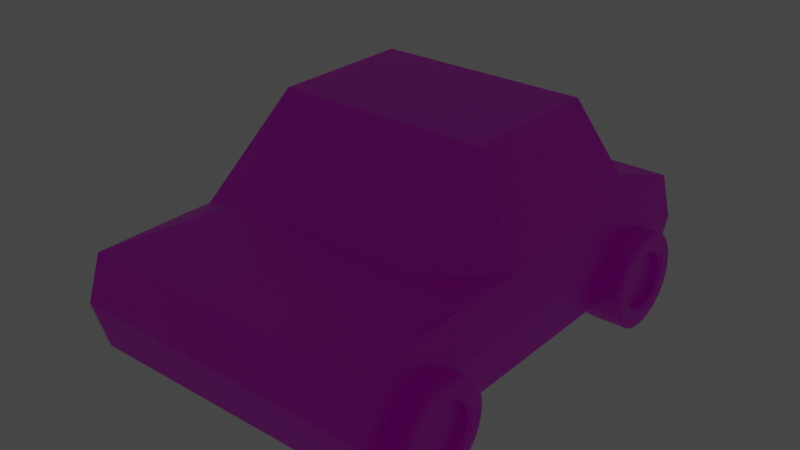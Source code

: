 # Source: car.blend  (saved by Blender 2.93.20; exported with 4.5.12 LTS)
import bpy
from mathutils import Matrix  # noqa: F401  (used for matrix-valued properties, if any)

bpy.ops.wm.read_factory_settings(use_empty=True)
scene = bpy.context.scene
scene.name = 'Scene'

# ---- collections
col_collection = bpy.data.collections.new('Collection'); scene.collection.children.link(col_collection)

# ---- images (referenced by path relative to the original .blend; pixels are not part of the script)
import os
ASSET_DIR = os.environ.get("B2B_ASSET_DIR", "")  # directory of the original .blend (textures are referenced by path, not embedded)
HERE = os.path.dirname(os.path.abspath(__file__))  # packed textures are extracted next to this script under _unpacked/

def load_image(name, relpath, width, height, colorspace="sRGB"):
    """Load a texture the original file referenced (path relative to the .blend, or extracted next to this script)."""
    p = next((c for c in (os.path.join(HERE, relpath), os.path.join(ASSET_DIR, relpath)) if relpath and os.path.exists(c)), "")
    if p:
        img = bpy.data.images.load(p, check_existing=True)
        img.name = name
    else:  # same state as the original file: an image datablock whose file is absent (Cycles renders it pink)
        img = bpy.data.images.new(name, width, height)
        img.source = "FILE"
        img.filepath = "//" + (relpath or name)
    img.colorspace_settings.name = colorspace
    return img
img_car_texture_png = load_image('car-texture.png', 'textures/car-texture.png', 1024, 1024, 'sRGB')

# ---- materials (node trees are filled in below, after node groups)
mat_car = bpy.data.materials.new('car')
mat_car.alpha_threshold = 0.0
mat_car.use_transparent_shadow = False
mat_car.line_color = (0.0, 0.0, 0.0, 1.0)

# ---- material node trees
mat_car.use_nodes = True; mat_car.node_tree.nodes.clear()
_N = mat_car.node_tree.nodes; _L = mat_car.node_tree.links
n0 = _N.new('ShaderNodeOutputMaterial'); n0.name = 'Material Output'; n0.location = (300, 300)
n1 = _N.new('ShaderNodeBsdfPrincipled'); n1.name = 'Principled BSDF'; n1.location = (10, 300)
n1.distribution = 'GGX'
n1.subsurface_method = 'BURLEY'
n1.inputs[2].default_value = 0.4
n1.inputs[3].default_value = 1.45
n1.inputs[27].default_value = (0.0, 0.0, 0.0, 1.0)
n1.inputs[28].default_value = 1.0
n2 = _N.new('ShaderNodeTexImage'); n2.name = 'Image Texture'; n2.location = (-280, 280)
n2.image = img_car_texture_png
_L.new(n1.outputs[0], n0.inputs[0])
_L.new(n2.outputs[0], n1.inputs[0])
n0.is_active_output = True

# ---- world
world_world = bpy.data.worlds.new('World'); scene.world = world_world
world_world.use_nodes = True; world_world.node_tree.nodes.clear()
_N = world_world.node_tree.nodes; _L = world_world.node_tree.links
n0 = _N.new('ShaderNodeOutputWorld'); n0.name = 'World Output'; n0.location = (300, 300)
n1 = _N.new('ShaderNodeBackground'); n1.name = 'Background'; n1.location = (10, 300)
n1.inputs[0].default_value = (0.05088, 0.05088, 0.05088, 1.0)
_L.new(n1.outputs[0], n0.inputs[0])
n0.is_active_output = True
world_world.color = (0.05088, 0.05088, 0.05088)
world_world.use_sun_shadow = False
world_world.sun_shadow_jitter_overblur = 0.0

# ---- lights
light_spot = bpy.data.lights.new('Spot', 'SPOT')
light_spot.transmission_factor = 0.0
light_spot.energy = 150.0
light_spot.shadow_soft_size = 0.25
light_spot.shadow_maximum_resolution = 0.006
light_spot.use_absolute_resolution = True
light_spot.spot_size = 0.7848
light_spot_001 = bpy.data.lights.new('Spot.001', 'SPOT')
light_spot_001.transmission_factor = 0.0
light_spot_001.energy = 150.0
light_spot_001.shadow_soft_size = 0.25
light_spot_001.shadow_maximum_resolution = 0.006
light_spot_001.use_absolute_resolution = True
light_spot_001.spot_size = 0.7848

# ---- meshes
me_cube = bpy.data.meshes.new('Cube')
me_cube.from_pydata([(1.0, 1.0, 1.0), (1.0, 1.0, -1.0), (1.0, -1.0, 1.0), (1.0, -1.0, -1.0), (-1.0, 1.0, 1.0), (-1.0, 1.0, -1.0), (-1.0, -1.0, 1.0), (-1.0, -1.0, -1.0), (-1.0, -0.1326, -1.0), (1.0, -0.1326, 1.0), (-1.0, -0.1326, 1.0), (1.0, -0.1326, -1.0), (-1.0, 0.7162, 1.0), (1.0, 0.7162, -1.0), (-1.0, 0.7162, -1.0), (1.0, 0.7162, 1.0), (-1.0, 0.5146, -1.0), (1.0, 0.5146, 1.0), (-1.0, 0.5146, 1.0), (1.0, 0.5146, -1.0), (-1.0, -0.4415, -1.0), (1.0, -0.4415, 1.0), (-1.0, -0.4415, 1.0), (1.0, -0.4415, -1.0), (0.7337, 1.0, -1.0), (-0.7337, 1.0, -1.0), (0.7337, -1.0, 1.0), (-0.7337, -1.0, 1.0), (-0.7337, -1.0, -1.0), (0.7337, -1.0, -1.0), (-0.7337, 1.0, 1.0), (0.7337, 1.0, 1.0), (0.7337, -0.1326, -1.0), (-0.7337, -0.1326, -1.0), (-0.7337, -0.1326, 3.17), (0.7337, -0.1326, 3.17), (-0.7337, 0.7162, 1.253), (0.7337, 0.7162, 1.253), (0.7337, 0.7162, -1.0), (-0.7337, 0.7162, -1.0), (-0.7337, 0.5146, 3.17), (0.7337, 0.5146, 3.17), (0.7337, 0.5146, -1.0), (-0.7337, 0.5146, -1.0), (0.7337, -0.4415, -1.0), (-0.7337, -0.4415, -1.0), (-0.7337, -0.4415, 1.253), (0.7337, -0.4415, 1.253), (1.035, 1.044, 0.0), (-1.035, -1.052, 0.0), (1.035, -1.052, 0.0), (-1.035, 1.044, 0.0), (1.035, -0.1429, 0.0), (-1.035, -0.1429, 0.0), (1.035, 0.7467, 0.0), (-1.035, 0.7467, 0.0), (-1.035, 0.5355, 0.0), (1.035, 0.5355, 0.0), (-1.035, -0.4668, 0.0), (1.035, -0.4668, 0.0), (-0.7595, 1.044, 0.0), (0.7595, 1.044, 0.0), (0.7595, -1.052, 0.0), (-0.7595, -1.052, 0.0), (1.165, 0.8596, -0.731), (1.165, 0.8567, -0.8707), (1.165, 0.8482, -1.005), (1.165, 0.8343, -1.129), (1.165, 0.8157, -1.237), (1.165, 0.7929, -1.327), (1.165, 0.767, -1.393), (1.165, 0.7389, -1.433), (1.165, 0.7096, -1.447), (1.165, 0.6803, -1.433), (1.165, 0.6522, -1.393), (1.165, 0.6263, -1.327), (1.165, 0.6035, -1.237), (1.165, 0.5849, -1.129), (1.165, 0.571, -1.005), (1.165, 0.5625, -0.8707), (1.165, 0.5596, -0.731), (1.165, 0.5625, -0.5912), (1.165, 0.571, -0.4569), (1.165, 0.5849, -0.333), (1.165, 0.6035, -0.2245), (1.165, 0.6263, -0.1354), (1.165, 0.6522, -0.06921), (1.165, 0.6803, -0.02845), (1.165, 0.7096, -0.01469), (1.165, 0.7389, -0.02845), (1.165, 0.767, -0.06921), (1.165, 0.7929, -0.1354), (1.165, 0.8157, -0.2245), (1.165, 0.8343, -0.333), (1.165, 0.8482, -0.4569), (1.165, 0.8567, -0.5912), (1.165, 0.9034, -0.915), (1.165, 0.9072, -0.731), (1.165, 0.8921, -1.092), (1.165, 0.8739, -1.255), (1.165, 0.8493, -1.398), (1.165, 0.8194, -1.515), (1.165, 0.7852, -1.602), (1.165, 0.7481, -1.656), (1.165, 0.7096, -1.674), (1.165, 0.6711, -1.656), (1.165, 0.634, -1.602), (1.165, 0.5999, -1.515), (1.165, 0.5699, -1.398), (1.165, 0.5454, -1.255), (1.165, 0.5271, -1.092), (1.165, 0.5159, -0.915), (1.165, 0.5121, -0.731), (1.165, 0.5159, -0.5469), (1.165, 0.5271, -0.37), (1.165, 0.5454, -0.2069), (1.165, 0.5699, -0.06392), (1.165, 0.5999, 0.0534), (1.165, 0.634, 0.1406), (1.165, 0.6711, 0.1943), (1.165, 0.7096, 0.2124), (1.165, 0.7481, 0.1943), (1.165, 0.7852, 0.1406), (1.165, 0.8194, 0.0534), (1.165, 0.8493, -0.06392), (1.165, 0.8739, -0.2069), (1.165, 0.8921, -0.37), (1.165, 0.9034, -0.5469), (1.109, 0.8376, -0.8525), (1.109, 0.8401, -0.731), (1.109, 0.8302, -0.9694), (1.109, 0.8181, -1.077), (1.109, 0.8019, -1.172), (1.109, 0.7821, -1.249), (1.109, 0.7595, -1.307), (1.109, 0.7351, -1.342), (1.109, 0.7096, -1.354), (1.109, 0.6841, -1.342), (1.109, 0.6597, -1.307), (1.109, 0.6371, -1.249), (1.109, 0.6173, -1.172), (1.109, 0.6011, -1.077), (1.109, 0.589, -0.9694), (1.109, 0.5816, -0.8525), (1.109, 0.5791, -0.731), (1.109, 0.5816, -0.6094), (1.109, 0.589, -0.4925), (1.109, 0.6011, -0.3847), (1.109, 0.6173, -0.2903), (1.109, 0.6371, -0.2128), (1.109, 0.6597, -0.1552), (1.109, 0.6841, -0.1198), (1.109, 0.7096, -0.1078), (1.109, 0.7351, -0.1198), (1.109, 0.7595, -0.1552), (1.109, 0.7821, -0.2128), (1.109, 0.8019, -0.2903), (1.109, 0.8181, -0.3847), (1.109, 0.8302, -0.4925), (1.109, 0.8376, -0.6094), (1.152, 0.9225, -0.9332), (1.152, 0.9266, -0.731), (1.152, 0.9101, -1.128), (1.152, 0.8901, -1.307), (1.152, 0.8631, -1.464), (1.152, 0.8302, -1.593), (1.152, 0.7927, -1.688), (1.152, 0.7519, -1.747), (1.152, 0.7096, -1.767), (1.152, 0.6673, -1.747), (1.152, 0.6265, -1.688), (1.152, 0.589, -1.593), (1.152, 0.5561, -1.464), (1.152, 0.5291, -1.307), (1.152, 0.5091, -1.128), (1.152, 0.4967, -0.9332), (1.152, 0.4926, -0.731), (1.152, 0.4967, -0.5288), (1.152, 0.5091, -0.3343), (1.152, 0.5291, -0.1551), (1.152, 0.5561, 0.001917), (1.152, 0.589, 0.1308), (1.152, 0.6265, 0.2266), (1.152, 0.6673, 0.2856), (1.152, 0.7096, 0.3055), (1.152, 0.7519, 0.2856), (1.152, 0.7927, 0.2266), (1.152, 0.8302, 0.1308), (1.152, 0.8631, 0.001918), (1.152, 0.8901, -0.1551), (1.152, 0.9101, -0.3343), (1.152, 0.9225, -0.5288), (1.152, 0.8376, -0.8525), (1.152, 0.8401, -0.731), (1.152, 0.8302, -0.9694), (1.152, 0.8181, -1.077), (1.152, 0.8019, -1.172), (1.152, 0.7821, -1.249), (1.152, 0.7595, -1.307), (1.152, 0.7351, -1.342), (1.152, 0.7096, -1.354), (1.152, 0.6841, -1.342), (1.152, 0.6597, -1.307), (1.152, 0.6371, -1.249), (1.152, 0.6173, -1.172), (1.152, 0.6011, -1.077), (1.152, 0.589, -0.9694), (1.152, 0.5816, -0.8525), (1.152, 0.5791, -0.731), (1.152, 0.5816, -0.6094), (1.152, 0.589, -0.4925), (1.152, 0.6011, -0.3847), (1.152, 0.6173, -0.2903), (1.152, 0.6371, -0.2128), (1.152, 0.6597, -0.1552), (1.152, 0.6841, -0.1198), (1.152, 0.7096, -0.1078), (1.152, 0.7351, -0.1198), (1.152, 0.7595, -0.1552), (1.152, 0.7821, -0.2128), (1.152, 0.8019, -0.2903), (1.152, 0.8181, -0.3847), (1.152, 0.8302, -0.4925), (1.152, 0.8376, -0.6094), (0.8956, 0.9266, -0.731), (0.8956, 0.9225, -0.9332), (0.8956, 0.9101, -1.128), (0.8956, 0.8901, -1.307), (0.8956, 0.8631, -1.464), (0.8956, 0.8302, -1.593), (0.8956, 0.7927, -1.688), (0.8956, 0.7519, -1.747), (0.8956, 0.7096, -1.767), (0.8956, 0.6673, -1.747), (0.8956, 0.6265, -1.688), (0.8956, 0.589, -1.593), (0.8956, 0.5561, -1.464), (0.8956, 0.5291, -1.307), (0.8956, 0.5091, -1.128), (0.8956, 0.4967, -0.9332), (0.8956, 0.4926, -0.731), (0.8956, 0.4967, -0.5288), (0.8956, 0.5091, -0.3343), (0.8956, 0.5291, -0.1551), (0.8956, 0.5561, 0.001917), (0.8956, 0.589, 0.1308), (0.8956, 0.6265, 0.2266), (0.8956, 0.6673, 0.2856), (0.8956, 0.7096, 0.3055), (0.8956, 0.7519, 0.2856), (0.8956, 0.7927, 0.2266), (0.8956, 0.8302, 0.1308), (0.8956, 0.8631, 0.001918), (0.8956, 0.8901, -0.1551), (0.8956, 0.9101, -0.3343), (0.8956, 0.9225, -0.5288), (1.162, -0.5173, -0.731), (1.162, -0.5202, -0.8707), (1.162, -0.5288, -1.005), (1.162, -0.5426, -1.129), (1.162, -0.5613, -1.237), (1.162, -0.584, -1.327), (1.162, -0.6099, -1.393), (1.162, -0.6381, -1.433), (1.162, -0.6673, -1.447), (1.162, -0.6966, -1.433), (1.162, -0.7247, -1.393), (1.162, -0.7507, -1.327), (1.162, -0.7734, -1.237), (1.162, -0.7921, -1.129), (1.162, -0.8059, -1.005), (1.162, -0.8144, -0.8707), (1.162, -0.8173, -0.731), (1.162, -0.8144, -0.5912), (1.162, -0.8059, -0.4569), (1.162, -0.7921, -0.333), (1.162, -0.7734, -0.2245), (1.162, -0.7507, -0.1354), (1.162, -0.7247, -0.06921), (1.162, -0.6966, -0.02845), (1.162, -0.6673, -0.01469), (1.162, -0.6381, -0.02845), (1.162, -0.6099, -0.06921), (1.162, -0.584, -0.1354), (1.162, -0.5613, -0.2245), (1.162, -0.5426, -0.333), (1.162, -0.5288, -0.4569), (1.162, -0.5202, -0.5912), (1.162, -0.4736, -0.915), (1.162, -0.4698, -0.731), (1.162, -0.4848, -1.092), (1.162, -0.5031, -1.255), (1.162, -0.5276, -1.398), (1.162, -0.5576, -1.515), (1.162, -0.5917, -1.602), (1.162, -0.6288, -1.656), (1.162, -0.6673, -1.674), (1.162, -0.7059, -1.656), (1.162, -0.7429, -1.602), (1.162, -0.7771, -1.515), (1.162, -0.807, -1.398), (1.162, -0.8316, -1.255), (1.162, -0.8498, -1.092), (1.162, -0.8611, -0.915), (1.162, -0.8649, -0.731), (1.162, -0.8611, -0.5469), (1.162, -0.8498, -0.37), (1.162, -0.8316, -0.2069), (1.162, -0.807, -0.06392), (1.162, -0.7771, 0.0534), (1.162, -0.7429, 0.1406), (1.162, -0.7059, 0.1943), (1.162, -0.6673, 0.2124), (1.162, -0.6288, 0.1943), (1.162, -0.5917, 0.1406), (1.162, -0.5576, 0.0534), (1.162, -0.5276, -0.06392), (1.162, -0.5031, -0.2069), (1.162, -0.4848, -0.37), (1.162, -0.4736, -0.5469), (1.106, -0.5393, -0.8525), (1.106, -0.5368, -0.731), (1.106, -0.5468, -0.9694), (1.106, -0.5588, -1.077), (1.106, -0.5751, -1.172), (1.106, -0.5948, -1.249), (1.106, -0.6174, -1.307), (1.106, -0.6419, -1.342), (1.106, -0.6673, -1.354), (1.106, -0.6928, -1.342), (1.106, -0.7173, -1.307), (1.106, -0.7398, -1.249), (1.106, -0.7596, -1.172), (1.106, -0.7758, -1.077), (1.106, -0.7879, -0.9694), (1.106, -0.7953, -0.8525), (1.106, -0.7978, -0.731), (1.106, -0.7953, -0.6094), (1.106, -0.7879, -0.4925), (1.106, -0.7758, -0.3847), (1.106, -0.7596, -0.2903), (1.106, -0.7398, -0.2128), (1.106, -0.7173, -0.1552), (1.106, -0.6928, -0.1198), (1.106, -0.6673, -0.1078), (1.106, -0.6419, -0.1198), (1.106, -0.6174, -0.1552), (1.106, -0.5948, -0.2128), (1.106, -0.5751, -0.2903), (1.106, -0.5588, -0.3847), (1.106, -0.5468, -0.4925), (1.106, -0.5393, -0.6094), (1.149, -0.4545, -0.9332), (1.149, -0.4503, -0.731), (1.149, -0.4668, -1.128), (1.149, -0.4869, -1.307), (1.149, -0.5139, -1.464), (1.149, -0.5468, -1.593), (1.149, -0.5843, -1.688), (1.149, -0.625, -1.747), (1.149, -0.6673, -1.767), (1.149, -0.7097, -1.747), (1.149, -0.7504, -1.688), (1.149, -0.7879, -1.593), (1.149, -0.8208, -1.464), (1.149, -0.8478, -1.307), (1.149, -0.8679, -1.128), (1.149, -0.8802, -0.9332), (1.149, -0.8844, -0.731), (1.149, -0.8802, -0.5288), (1.149, -0.8679, -0.3343), (1.149, -0.8478, -0.1551), (1.149, -0.8208, 0.001917), (1.149, -0.7879, 0.1308), (1.149, -0.7504, 0.2266), (1.149, -0.7097, 0.2856), (1.149, -0.6673, 0.3055), (1.149, -0.625, 0.2856), (1.149, -0.5843, 0.2266), (1.149, -0.5468, 0.1308), (1.149, -0.5139, 0.001918), (1.149, -0.4869, -0.1551), (1.149, -0.4668, -0.3343), (1.149, -0.4545, -0.5288), (1.149, -0.5393, -0.8525), (1.149, -0.5368, -0.731), (1.149, -0.5468, -0.9694), (1.149, -0.5588, -1.077), (1.149, -0.5751, -1.172), (1.149, -0.5948, -1.249), (1.149, -0.6174, -1.307), (1.149, -0.6419, -1.342), (1.149, -0.6673, -1.354), (1.149, -0.6928, -1.342), (1.149, -0.7173, -1.307), (1.149, -0.7398, -1.249), (1.149, -0.7596, -1.172), (1.149, -0.7758, -1.077), (1.149, -0.7879, -0.9694), (1.149, -0.7953, -0.8525), (1.149, -0.7978, -0.731), (1.149, -0.7953, -0.6094), (1.149, -0.7879, -0.4925), (1.149, -0.7758, -0.3847), (1.149, -0.7596, -0.2903), (1.149, -0.7398, -0.2128), (1.149, -0.7173, -0.1552), (1.149, -0.6928, -0.1198), (1.149, -0.6673, -0.1078), (1.149, -0.6419, -0.1198), (1.149, -0.6174, -0.1552), (1.149, -0.5948, -0.2128), (1.149, -0.5751, -0.2903), (1.149, -0.5588, -0.3847), (1.149, -0.5468, -0.4925), (1.149, -0.5393, -0.6094), (0.8925, -0.4503, -0.731), (0.8925, -0.4545, -0.9332), (0.8925, -0.4668, -1.128), (0.8925, -0.4869, -1.307), (0.8925, -0.5139, -1.464), (0.8925, -0.5468, -1.593), (0.8925, -0.5843, -1.688), (0.8925, -0.625, -1.747), (0.8925, -0.6673, -1.767), (0.8925, -0.7097, -1.747), (0.8925, -0.7504, -1.688), (0.8925, -0.7879, -1.593), (0.8925, -0.8208, -1.464), (0.8925, -0.8478, -1.307), (0.8925, -0.8679, -1.128), (0.8925, -0.8802, -0.9332), (0.8925, -0.8844, -0.731), (0.8925, -0.8802, -0.5288), (0.8925, -0.8679, -0.3343), (0.8925, -0.8478, -0.1551), (0.8925, -0.8208, 0.001917), (0.8925, -0.7879, 0.1308), (0.8925, -0.7504, 0.2266), (0.8925, -0.7097, 0.2856), (0.8925, -0.6673, 0.3055), (0.8925, -0.625, 0.2856), (0.8925, -0.5843, 0.2266), (0.8925, -0.5468, 0.1308), (0.8925, -0.5139, 0.001918), (0.8925, -0.4869, -0.1551), (0.8925, -0.4668, -0.3343), (0.8925, -0.4545, -0.5288), (-1.165, 0.8596, -0.731), (-1.165, 0.8567, -0.8707), (-1.165, 0.8482, -1.005), (-1.165, 0.8343, -1.129), (-1.165, 0.8157, -1.237), (-1.165, 0.7929, -1.327), (-1.165, 0.767, -1.393), (-1.165, 0.7389, -1.433), (-1.165, 0.7096, -1.447), (-1.165, 0.6803, -1.433), (-1.165, 0.6522, -1.393), (-1.165, 0.6263, -1.327), (-1.165, 0.6035, -1.237), (-1.165, 0.5849, -1.129), (-1.165, 0.571, -1.005), (-1.165, 0.5625, -0.8707), (-1.165, 0.5596, -0.731), (-1.165, 0.5625, -0.5912), (-1.165, 0.571, -0.4569), (-1.165, 0.5849, -0.333), (-1.165, 0.6035, -0.2245), (-1.165, 0.6263, -0.1354), (-1.165, 0.6522, -0.06921), (-1.165, 0.6803, -0.02845), (-1.165, 0.7096, -0.01469), (-1.165, 0.7389, -0.02845), (-1.165, 0.767, -0.06921), (-1.165, 0.7929, -0.1354), (-1.165, 0.8157, -0.2245), (-1.165, 0.8343, -0.333), (-1.165, 0.8482, -0.4569), (-1.165, 0.8567, -0.5912), (-1.165, 0.9034, -0.915), (-1.165, 0.9072, -0.731), (-1.165, 0.8921, -1.092), (-1.165, 0.8739, -1.255), (-1.165, 0.8493, -1.398), (-1.165, 0.8194, -1.515), (-1.165, 0.7852, -1.602), (-1.165, 0.7481, -1.656), (-1.165, 0.7096, -1.674), (-1.165, 0.6711, -1.656), (-1.165, 0.634, -1.602), (-1.165, 0.5999, -1.515), (-1.165, 0.5699, -1.398), (-1.165, 0.5454, -1.255), (-1.165, 0.5271, -1.092), (-1.165, 0.5159, -0.915), (-1.165, 0.5121, -0.731), (-1.165, 0.5159, -0.5469), (-1.165, 0.5271, -0.37), (-1.165, 0.5454, -0.2069), (-1.165, 0.5699, -0.06392), (-1.165, 0.5999, 0.0534), (-1.165, 0.634, 0.1406), (-1.165, 0.6711, 0.1943), (-1.165, 0.7096, 0.2124), (-1.165, 0.7481, 0.1943), (-1.165, 0.7852, 0.1406), (-1.165, 0.8194, 0.0534), (-1.165, 0.8493, -0.06392), (-1.165, 0.8739, -0.2069), (-1.165, 0.8921, -0.37), (-1.165, 0.9034, -0.5469), (-1.109, 0.8376, -0.8525), (-1.109, 0.8401, -0.731), (-1.109, 0.8302, -0.9694), (-1.109, 0.8181, -1.077), (-1.109, 0.8019, -1.172), (-1.109, 0.7821, -1.249), (-1.109, 0.7595, -1.307), (-1.109, 0.7351, -1.342), (-1.109, 0.7096, -1.354), (-1.109, 0.6841, -1.342), (-1.109, 0.6597, -1.307), (-1.109, 0.6371, -1.249), (-1.109, 0.6173, -1.172), (-1.109, 0.6011, -1.077), (-1.109, 0.589, -0.9694), (-1.109, 0.5816, -0.8525), (-1.109, 0.5791, -0.731), (-1.109, 0.5816, -0.6094), (-1.109, 0.589, -0.4925), (-1.109, 0.6011, -0.3847), (-1.109, 0.6173, -0.2903), (-1.109, 0.6371, -0.2128), (-1.109, 0.6597, -0.1552), (-1.109, 0.6841, -0.1198), (-1.109, 0.7096, -0.1078), (-1.109, 0.7351, -0.1198), (-1.109, 0.7595, -0.1552), (-1.109, 0.7821, -0.2128), (-1.109, 0.8019, -0.2903), (-1.109, 0.8181, -0.3847), (-1.109, 0.8302, -0.4925), (-1.109, 0.8376, -0.6094), (-1.152, 0.9225, -0.9332), (-1.152, 0.9266, -0.731), (-1.152, 0.9101, -1.128), (-1.152, 0.8901, -1.307), (-1.152, 0.8631, -1.464), (-1.152, 0.8302, -1.593), (-1.152, 0.7927, -1.689), (-1.152, 0.7519, -1.747), (-1.152, 0.7096, -1.767), (-1.152, 0.6673, -1.747), (-1.152, 0.6265, -1.689), (-1.152, 0.589, -1.593), (-1.152, 0.5561, -1.464), (-1.152, 0.5291, -1.307), (-1.152, 0.5091, -1.128), (-1.152, 0.4967, -0.9332), (-1.152, 0.4926, -0.731), (-1.152, 0.4967, -0.5288), (-1.152, 0.5091, -0.3343), (-1.152, 0.5291, -0.1551), (-1.152, 0.5561, 0.001917), (-1.152, 0.589, 0.1308), (-1.152, 0.6265, 0.2266), (-1.152, 0.6673, 0.2856), (-1.152, 0.7096, 0.3055), (-1.152, 0.7519, 0.2856), (-1.152, 0.7927, 0.2266), (-1.152, 0.8302, 0.1308), (-1.152, 0.8631, 0.001917), (-1.152, 0.8901, -0.1551), (-1.152, 0.9101, -0.3343), (-1.152, 0.9225, -0.5288), (-1.152, 0.8376, -0.8525), (-1.152, 0.8401, -0.731), (-1.152, 0.8302, -0.9694), (-1.152, 0.8181, -1.077), (-1.152, 0.8019, -1.172), (-1.152, 0.7821, -1.249), (-1.152, 0.7595, -1.307), (-1.152, 0.7351, -1.342), (-1.152, 0.7096, -1.354), (-1.152, 0.6841, -1.342), (-1.152, 0.6597, -1.307), (-1.152, 0.6371, -1.249), (-1.152, 0.6173, -1.172), (-1.152, 0.6011, -1.077), (-1.152, 0.589, -0.9694), (-1.152, 0.5816, -0.8525), (-1.152, 0.5791, -0.731), (-1.152, 0.5816, -0.6094), (-1.152, 0.589, -0.4925), (-1.152, 0.6011, -0.3847), (-1.152, 0.6173, -0.2903), (-1.152, 0.6371, -0.2128), (-1.152, 0.6597, -0.1552), (-1.152, 0.6841, -0.1198), (-1.152, 0.7096, -0.1078), (-1.152, 0.7351, -0.1198), (-1.152, 0.7595, -0.1552), (-1.152, 0.7821, -0.2128), (-1.152, 0.8019, -0.2903), (-1.152, 0.8181, -0.3847), (-1.152, 0.8302, -0.4925), (-1.152, 0.8376, -0.6094), (-0.8956, 0.9266, -0.731), (-0.8956, 0.9225, -0.9332), (-0.8956, 0.9101, -1.128), (-0.8956, 0.8901, -1.307), (-0.8956, 0.8631, -1.464), (-0.8956, 0.8302, -1.593), (-0.8956, 0.7927, -1.689), (-0.8956, 0.7519, -1.747), (-0.8956, 0.7096, -1.767), (-0.8956, 0.6673, -1.747), (-0.8956, 0.6265, -1.689), (-0.8956, 0.589, -1.593), (-0.8956, 0.5561, -1.464), (-0.8956, 0.5291, -1.307), (-0.8956, 0.5091, -1.128), (-0.8956, 0.4967, -0.9332), (-0.8956, 0.4926, -0.731), (-0.8956, 0.4967, -0.5288), (-0.8956, 0.5091, -0.3343), (-0.8956, 0.5291, -0.1551), (-0.8956, 0.5561, 0.001917), (-0.8956, 0.589, 0.1308), (-0.8956, 0.6265, 0.2266), (-0.8956, 0.6673, 0.2856), (-0.8956, 0.7096, 0.3055), (-0.8956, 0.7519, 0.2856), (-0.8956, 0.7927, 0.2266), (-0.8956, 0.8302, 0.1308), (-0.8956, 0.8631, 0.001917), (-0.8956, 0.8901, -0.1551), (-0.8956, 0.9101, -0.3343), (-0.8956, 0.9225, -0.5288), (-1.162, -0.5173, -0.731), (-1.162, -0.5202, -0.8707), (-1.162, -0.5288, -1.005), (-1.162, -0.5426, -1.129), (-1.162, -0.5613, -1.237), (-1.162, -0.584, -1.327), (-1.162, -0.6099, -1.393), (-1.162, -0.6381, -1.433), (-1.162, -0.6673, -1.447), (-1.162, -0.6966, -1.433), (-1.162, -0.7247, -1.393), (-1.162, -0.7507, -1.327), (-1.162, -0.7734, -1.237), (-1.162, -0.7921, -1.129), (-1.162, -0.8059, -1.005), (-1.162, -0.8144, -0.8707), (-1.162, -0.8173, -0.731), (-1.162, -0.8144, -0.5912), (-1.162, -0.8059, -0.4569), (-1.162, -0.7921, -0.333), (-1.162, -0.7734, -0.2245), (-1.162, -0.7507, -0.1354), (-1.162, -0.7247, -0.06921), (-1.162, -0.6966, -0.02845), (-1.162, -0.6673, -0.01469), (-1.162, -0.6381, -0.02845), (-1.162, -0.6099, -0.06921), (-1.162, -0.584, -0.1354), (-1.162, -0.5613, -0.2245), (-1.162, -0.5426, -0.333), (-1.162, -0.5288, -0.4569), (-1.162, -0.5202, -0.5912), (-1.162, -0.4736, -0.915), (-1.162, -0.4698, -0.731), (-1.162, -0.4848, -1.092), (-1.162, -0.5031, -1.255), (-1.162, -0.5276, -1.398), (-1.162, -0.5576, -1.515), (-1.162, -0.5917, -1.602), (-1.162, -0.6288, -1.656), (-1.162, -0.6673, -1.674), (-1.162, -0.7059, -1.656), (-1.162, -0.7429, -1.602), (-1.162, -0.7771, -1.515), (-1.162, -0.807, -1.398), (-1.162, -0.8316, -1.255), (-1.162, -0.8498, -1.092), (-1.162, -0.8611, -0.915), (-1.162, -0.8649, -0.731), (-1.162, -0.8611, -0.5469), (-1.162, -0.8498, -0.37), (-1.162, -0.8316, -0.2069), (-1.162, -0.807, -0.06392), (-1.162, -0.7771, 0.0534), (-1.162, -0.7429, 0.1406), (-1.162, -0.7059, 0.1943), (-1.162, -0.6673, 0.2124), (-1.162, -0.6288, 0.1943), (-1.162, -0.5917, 0.1406), (-1.162, -0.5576, 0.0534), (-1.162, -0.5276, -0.06392), (-1.162, -0.5031, -0.2069), (-1.162, -0.4848, -0.37), (-1.162, -0.4736, -0.5469), (-1.106, -0.5393, -0.8525), (-1.106, -0.5368, -0.731), (-1.106, -0.5468, -0.9694), (-1.106, -0.5588, -1.077), (-1.106, -0.5751, -1.172), (-1.106, -0.5948, -1.249), (-1.106, -0.6174, -1.307), (-1.106, -0.6419, -1.342), (-1.106, -0.6673, -1.354), (-1.106, -0.6928, -1.342), (-1.106, -0.7173, -1.307), (-1.106, -0.7398, -1.249), (-1.106, -0.7596, -1.172), (-1.106, -0.7758, -1.077), (-1.106, -0.7879, -0.9694), (-1.106, -0.7953, -0.8525), (-1.106, -0.7978, -0.731), (-1.106, -0.7953, -0.6094), (-1.106, -0.7879, -0.4925), (-1.106, -0.7758, -0.3847), (-1.106, -0.7596, -0.2903), (-1.106, -0.7398, -0.2128), (-1.106, -0.7173, -0.1552), (-1.106, -0.6928, -0.1198), (-1.106, -0.6673, -0.1078), (-1.106, -0.6419, -0.1198), (-1.106, -0.6174, -0.1552), (-1.106, -0.5948, -0.2128), (-1.106, -0.5751, -0.2903), (-1.106, -0.5588, -0.3847), (-1.106, -0.5468, -0.4925), (-1.106, -0.5393, -0.6094), (-1.149, -0.4545, -0.9332), (-1.149, -0.4503, -0.731), (-1.149, -0.4668, -1.128), (-1.149, -0.4869, -1.307), (-1.149, -0.5139, -1.464), (-1.149, -0.5468, -1.593), (-1.149, -0.5843, -1.689), (-1.149, -0.625, -1.747), (-1.149, -0.6673, -1.767), (-1.149, -0.7097, -1.747), (-1.149, -0.7504, -1.689), (-1.149, -0.7879, -1.593), (-1.149, -0.8208, -1.464), (-1.149, -0.8478, -1.307), (-1.149, -0.8679, -1.128), (-1.149, -0.8802, -0.9332), (-1.149, -0.8844, -0.731), (-1.149, -0.8802, -0.5288), (-1.149, -0.8679, -0.3343), (-1.149, -0.8478, -0.1551), (-1.149, -0.8208, 0.001917), (-1.149, -0.7879, 0.1308), (-1.149, -0.7504, 0.2266), (-1.149, -0.7097, 0.2856), (-1.149, -0.6673, 0.3055), (-1.149, -0.625, 0.2856), (-1.149, -0.5843, 0.2266), (-1.149, -0.5468, 0.1308), (-1.149, -0.5139, 0.001917), (-1.149, -0.4869, -0.1551), (-1.149, -0.4668, -0.3343), (-1.149, -0.4545, -0.5288), (-1.149, -0.5393, -0.8525), (-1.149, -0.5368, -0.731), (-1.149, -0.5468, -0.9694), (-1.149, -0.5588, -1.077), (-1.149, -0.5751, -1.172), (-1.149, -0.5948, -1.249), (-1.149, -0.6174, -1.307), (-1.149, -0.6419, -1.342), (-1.149, -0.6673, -1.354), (-1.149, -0.6928, -1.342), (-1.149, -0.7173, -1.307), (-1.149, -0.7398, -1.249), (-1.149, -0.7596, -1.172), (-1.149, -0.7758, -1.077), (-1.149, -0.7879, -0.9694), (-1.149, -0.7953, -0.8525), (-1.149, -0.7978, -0.731), (-1.149, -0.7953, -0.6094), (-1.149, -0.7879, -0.4925), (-1.149, -0.7758, -0.3847), (-1.149, -0.7596, -0.2903), (-1.149, -0.7398, -0.2128), (-1.149, -0.7173, -0.1552), (-1.149, -0.6928, -0.1198), (-1.149, -0.6673, -0.1078), (-1.149, -0.6419, -0.1198), (-1.149, -0.6174, -0.1552), (-1.149, -0.5948, -0.2128), (-1.149, -0.5751, -0.2903), (-1.149, -0.5588, -0.3847), (-1.149, -0.5468, -0.4925), (-1.149, -0.5393, -0.6094), (-0.8925, -0.4503, -0.731), (-0.8925, -0.4545, -0.9332), (-0.8925, -0.4668, -1.128), (-0.8925, -0.4869, -1.307), (-0.8925, -0.5139, -1.464), (-0.8925, -0.5468, -1.593), (-0.8925, -0.5843, -1.689), (-0.8925, -0.625, -1.747), (-0.8925, -0.6673, -1.767), (-0.8925, -0.7097, -1.747), (-0.8925, -0.7504, -1.689), (-0.8925, -0.7879, -1.593), (-0.8925, -0.8208, -1.464), (-0.8925, -0.8478, -1.307), (-0.8925, -0.8679, -1.128), (-0.8925, -0.8802, -0.9332), (-0.8925, -0.8844, -0.731), (-0.8925, -0.8802, -0.5288), (-0.8925, -0.8679, -0.3343), (-0.8925, -0.8478, -0.1551), (-0.8925, -0.8208, 0.001917), (-0.8925, -0.7879, 0.1308), (-0.8925, -0.7504, 0.2266), (-0.8925, -0.7097, 0.2856), (-0.8925, -0.6673, 0.3055), (-0.8925, -0.625, 0.2856), (-0.8925, -0.5843, 0.2266), (-0.8925, -0.5468, 0.1308), (-0.8925, -0.5139, 0.001917), (-0.8925, -0.4869, -0.1551), (-0.8925, -0.4668, -0.3343), (-0.8925, -0.4545, -0.5288)], [], [(46, 22, 6, 27), (63, 27, 6, 49), (55, 12, 4, 51), (44, 23, 3, 29), (59, 21, 2, 50), (61, 31, 0, 48), (57, 17, 9, 52), (42, 19, 11, 32), (58, 22, 10, 53), (40, 18, 10, 34), (30, 4, 12, 36), (24, 1, 13, 38), (48, 0, 15, 54), (56, 18, 12, 55), (53, 10, 18, 56), (36, 12, 18, 40), (38, 13, 19, 42), (54, 15, 17, 57), (49, 6, 22, 58), (52, 9, 21, 59), (32, 11, 23, 44), (34, 10, 22, 46), (9, 35, 47, 21), (35, 34, 46, 47), (8, 33, 45, 20), (33, 32, 44, 45), (14, 39, 43, 16), (39, 38, 42, 43), (15, 37, 41, 17), (37, 36, 40, 41), (5, 25, 39, 14), (25, 24, 38, 39), (0, 31, 37, 15), (31, 30, 36, 37), (17, 41, 35, 9), (41, 40, 34, 35), (16, 43, 33, 8), (43, 42, 32, 33), (51, 4, 30, 60), (60, 30, 31, 61), (20, 45, 28, 7), (45, 44, 29, 28), (50, 2, 26, 62), (62, 26, 27, 63), (21, 47, 26, 2), (47, 46, 27, 26), (29, 62, 63, 28), (3, 50, 62, 29), (25, 60, 61, 24), (5, 51, 60, 25), (11, 52, 59, 23), (7, 49, 58, 20), (13, 54, 57, 19), (8, 53, 56, 16), (16, 56, 55, 14), (1, 48, 54, 13), (20, 58, 53, 8), (19, 57, 52, 11), (24, 61, 48, 1), (23, 59, 50, 3), (14, 55, 51, 5), (28, 63, 49, 7), (224, 161, 160, 225), (225, 160, 162, 226), (226, 162, 163, 227), (227, 163, 164, 228), (228, 164, 165, 229), (229, 165, 166, 230), (230, 166, 167, 231), (231, 167, 168, 232), (232, 168, 169, 233), (233, 169, 170, 234), (234, 170, 171, 235), (235, 171, 172, 236), (236, 172, 173, 237), (237, 173, 174, 238), (238, 174, 175, 239), (239, 175, 176, 240), (240, 176, 177, 241), (241, 177, 178, 242), (242, 178, 179, 243), (243, 179, 180, 244), (244, 180, 181, 245), (245, 181, 182, 246), (246, 182, 183, 247), (247, 183, 184, 248), (248, 184, 185, 249), (249, 185, 186, 250), (250, 186, 187, 251), (251, 187, 188, 252), (252, 188, 189, 253), (253, 189, 190, 254), (219, 218, 154, 155), (254, 190, 191, 255), (255, 191, 161, 224), (64, 65, 96, 97), (65, 66, 98, 96), (66, 67, 99, 98), (67, 68, 100, 99), (68, 69, 101, 100), (69, 70, 102, 101), (70, 71, 103, 102), (71, 72, 104, 103), (72, 73, 105, 104), (73, 74, 106, 105), (74, 75, 107, 106), (75, 76, 108, 107), (76, 77, 109, 108), (77, 78, 110, 109), (78, 79, 111, 110), (79, 80, 112, 111), (80, 81, 113, 112), (81, 82, 114, 113), (82, 83, 115, 114), (83, 84, 116, 115), (84, 85, 117, 116), (85, 86, 118, 117), (86, 87, 119, 118), (87, 88, 120, 119), (88, 89, 121, 120), (89, 90, 122, 121), (90, 91, 123, 122), (91, 92, 124, 123), (92, 93, 125, 124), (93, 94, 126, 125), (94, 95, 127, 126), (95, 64, 97, 127), (128, 129, 159, 158, 157, 156, 155, 154, 153, 152, 151, 150, 149, 148, 147, 146, 145, 144, 143, 142, 141, 140, 139, 138, 137, 136, 135, 134, 133, 132, 131, 130), (206, 205, 141, 142), (192, 193, 129, 128), (220, 219, 155, 156), (207, 206, 142, 143), (194, 192, 128, 130), (221, 220, 156, 157), (208, 207, 143, 144), (195, 194, 130, 131), (222, 221, 157, 158), (209, 208, 144, 145), (196, 195, 131, 132), (223, 222, 158, 159), (210, 209, 145, 146), (197, 196, 132, 133), (193, 223, 159, 129), (211, 210, 146, 147), (198, 197, 133, 134), (212, 211, 147, 148), (199, 198, 134, 135), (213, 212, 148, 149), (200, 199, 135, 136), (214, 213, 149, 150), (201, 200, 136, 137), (215, 214, 150, 151), (202, 201, 137, 138), (216, 215, 151, 152), (203, 202, 138, 139), (217, 216, 152, 153), (204, 203, 139, 140), (218, 217, 153, 154), (205, 204, 140, 141), (97, 96, 160, 161), (96, 98, 162, 160), (98, 99, 163, 162), (99, 100, 164, 163), (100, 101, 165, 164), (101, 102, 166, 165), (102, 103, 167, 166), (103, 104, 168, 167), (104, 105, 169, 168), (105, 106, 170, 169), (106, 107, 171, 170), (107, 108, 172, 171), (108, 109, 173, 172), (109, 110, 174, 173), (110, 111, 175, 174), (111, 112, 176, 175), (112, 113, 177, 176), (113, 114, 178, 177), (114, 115, 179, 178), (115, 116, 180, 179), (116, 117, 181, 180), (117, 118, 182, 181), (118, 119, 183, 182), (119, 120, 184, 183), (120, 121, 185, 184), (121, 122, 186, 185), (122, 123, 187, 186), (123, 124, 188, 187), (124, 125, 189, 188), (125, 126, 190, 189), (126, 127, 191, 190), (127, 97, 161, 191), (65, 64, 193, 192), (66, 65, 192, 194), (67, 66, 194, 195), (68, 67, 195, 196), (69, 68, 196, 197), (70, 69, 197, 198), (71, 70, 198, 199), (72, 71, 199, 200), (73, 72, 200, 201), (74, 73, 201, 202), (75, 74, 202, 203), (76, 75, 203, 204), (77, 76, 204, 205), (78, 77, 205, 206), (79, 78, 206, 207), (80, 79, 207, 208), (81, 80, 208, 209), (82, 81, 209, 210), (83, 82, 210, 211), (84, 83, 211, 212), (85, 84, 212, 213), (86, 85, 213, 214), (87, 86, 214, 215), (88, 87, 215, 216), (89, 88, 216, 217), (90, 89, 217, 218), (91, 90, 218, 219), (92, 91, 219, 220), (93, 92, 220, 221), (94, 93, 221, 222), (95, 94, 222, 223), (64, 95, 223, 193), (416, 353, 352, 417), (417, 352, 354, 418), (418, 354, 355, 419), (419, 355, 356, 420), (420, 356, 357, 421), (421, 357, 358, 422), (422, 358, 359, 423), (423, 359, 360, 424), (424, 360, 361, 425), (425, 361, 362, 426), (426, 362, 363, 427), (427, 363, 364, 428), (428, 364, 365, 429), (429, 365, 366, 430), (430, 366, 367, 431), (431, 367, 368, 432), (432, 368, 369, 433), (433, 369, 370, 434), (434, 370, 371, 435), (435, 371, 372, 436), (436, 372, 373, 437), (437, 373, 374, 438), (438, 374, 375, 439), (439, 375, 376, 440), (440, 376, 377, 441), (441, 377, 378, 442), (442, 378, 379, 443), (443, 379, 380, 444), (444, 380, 381, 445), (445, 381, 382, 446), (411, 410, 346, 347), (446, 382, 383, 447), (447, 383, 353, 416), (256, 257, 288, 289), (257, 258, 290, 288), (258, 259, 291, 290), (259, 260, 292, 291), (260, 261, 293, 292), (261, 262, 294, 293), (262, 263, 295, 294), (263, 264, 296, 295), (264, 265, 297, 296), (265, 266, 298, 297), (266, 267, 299, 298), (267, 268, 300, 299), (268, 269, 301, 300), (269, 270, 302, 301), (270, 271, 303, 302), (271, 272, 304, 303), (272, 273, 305, 304), (273, 274, 306, 305), (274, 275, 307, 306), (275, 276, 308, 307), (276, 277, 309, 308), (277, 278, 310, 309), (278, 279, 311, 310), (279, 280, 312, 311), (280, 281, 313, 312), (281, 282, 314, 313), (282, 283, 315, 314), (283, 284, 316, 315), (284, 285, 317, 316), (285, 286, 318, 317), (286, 287, 319, 318), (287, 256, 289, 319), (320, 321, 351, 350, 349, 348, 347, 346, 345, 344, 343, 342, 341, 340, 339, 338, 337, 336, 335, 334, 333, 332, 331, 330, 329, 328, 327, 326, 325, 324, 323, 322), (398, 397, 333, 334), (384, 385, 321, 320), (412, 411, 347, 348), (399, 398, 334, 335), (386, 384, 320, 322), (413, 412, 348, 349), (400, 399, 335, 336), (387, 386, 322, 323), (414, 413, 349, 350), (401, 400, 336, 337), (388, 387, 323, 324), (415, 414, 350, 351), (402, 401, 337, 338), (389, 388, 324, 325), (385, 415, 351, 321), (403, 402, 338, 339), (390, 389, 325, 326), (404, 403, 339, 340), (391, 390, 326, 327), (405, 404, 340, 341), (392, 391, 327, 328), (406, 405, 341, 342), (393, 392, 328, 329), (407, 406, 342, 343), (394, 393, 329, 330), (408, 407, 343, 344), (395, 394, 330, 331), (409, 408, 344, 345), (396, 395, 331, 332), (410, 409, 345, 346), (397, 396, 332, 333), (289, 288, 352, 353), (288, 290, 354, 352), (290, 291, 355, 354), (291, 292, 356, 355), (292, 293, 357, 356), (293, 294, 358, 357), (294, 295, 359, 358), (295, 296, 360, 359), (296, 297, 361, 360), (297, 298, 362, 361), (298, 299, 363, 362), (299, 300, 364, 363), (300, 301, 365, 364), (301, 302, 366, 365), (302, 303, 367, 366), (303, 304, 368, 367), (304, 305, 369, 368), (305, 306, 370, 369), (306, 307, 371, 370), (307, 308, 372, 371), (308, 309, 373, 372), (309, 310, 374, 373), (310, 311, 375, 374), (311, 312, 376, 375), (312, 313, 377, 376), (313, 314, 378, 377), (314, 315, 379, 378), (315, 316, 380, 379), (316, 317, 381, 380), (317, 318, 382, 381), (318, 319, 383, 382), (319, 289, 353, 383), (257, 256, 385, 384), (258, 257, 384, 386), (259, 258, 386, 387), (260, 259, 387, 388), (261, 260, 388, 389), (262, 261, 389, 390), (263, 262, 390, 391), (264, 263, 391, 392), (265, 264, 392, 393), (266, 265, 393, 394), (267, 266, 394, 395), (268, 267, 395, 396), (269, 268, 396, 397), (270, 269, 397, 398), (271, 270, 398, 399), (272, 271, 399, 400), (273, 272, 400, 401), (274, 273, 401, 402), (275, 274, 402, 403), (276, 275, 403, 404), (277, 276, 404, 405), (278, 277, 405, 406), (279, 278, 406, 407), (280, 279, 407, 408), (281, 280, 408, 409), (282, 281, 409, 410), (283, 282, 410, 411), (284, 283, 411, 412), (285, 284, 412, 413), (286, 285, 413, 414), (287, 286, 414, 415), (256, 287, 415, 385), (608, 609, 544, 545), (609, 610, 546, 544), (610, 611, 547, 546), (611, 612, 548, 547), (612, 613, 549, 548), (613, 614, 550, 549), (614, 615, 551, 550), (615, 616, 552, 551), (616, 617, 553, 552), (617, 618, 554, 553), (618, 619, 555, 554), (619, 620, 556, 555), (620, 621, 557, 556), (621, 622, 558, 557), (622, 623, 559, 558), (623, 624, 560, 559), (624, 625, 561, 560), (625, 626, 562, 561), (626, 627, 563, 562), (627, 628, 564, 563), (628, 629, 565, 564), (629, 630, 566, 565), (630, 631, 567, 566), (631, 632, 568, 567), (632, 633, 569, 568), (633, 634, 570, 569), (634, 635, 571, 570), (635, 636, 572, 571), (636, 637, 573, 572), (637, 638, 574, 573), (603, 539, 538, 602), (638, 639, 575, 574), (639, 608, 545, 575), (448, 481, 480, 449), (449, 480, 482, 450), (450, 482, 483, 451), (451, 483, 484, 452), (452, 484, 485, 453), (453, 485, 486, 454), (454, 486, 487, 455), (455, 487, 488, 456), (456, 488, 489, 457), (457, 489, 490, 458), (458, 490, 491, 459), (459, 491, 492, 460), (460, 492, 493, 461), (461, 493, 494, 462), (462, 494, 495, 463), (463, 495, 496, 464), (464, 496, 497, 465), (465, 497, 498, 466), (466, 498, 499, 467), (467, 499, 500, 468), (468, 500, 501, 469), (469, 501, 502, 470), (470, 502, 503, 471), (471, 503, 504, 472), (472, 504, 505, 473), (473, 505, 506, 474), (474, 506, 507, 475), (475, 507, 508, 476), (476, 508, 509, 477), (477, 509, 510, 478), (478, 510, 511, 479), (479, 511, 481, 448), (512, 514, 515, 516, 517, 518, 519, 520, 521, 522, 523, 524, 525, 526, 527, 528, 529, 530, 531, 532, 533, 534, 535, 536, 537, 538, 539, 540, 541, 542, 543, 513), (590, 526, 525, 589), (576, 512, 513, 577), (604, 540, 539, 603), (591, 527, 526, 590), (578, 514, 512, 576), (605, 541, 540, 604), (592, 528, 527, 591), (579, 515, 514, 578), (606, 542, 541, 605), (593, 529, 528, 592), (580, 516, 515, 579), (607, 543, 542, 606), (594, 530, 529, 593), (581, 517, 516, 580), (577, 513, 543, 607), (595, 531, 530, 594), (582, 518, 517, 581), (596, 532, 531, 595), (583, 519, 518, 582), (597, 533, 532, 596), (584, 520, 519, 583), (598, 534, 533, 597), (585, 521, 520, 584), (599, 535, 534, 598), (586, 522, 521, 585), (600, 536, 535, 599), (587, 523, 522, 586), (601, 537, 536, 600), (588, 524, 523, 587), (602, 538, 537, 601), (589, 525, 524, 588), (481, 545, 544, 480), (480, 544, 546, 482), (482, 546, 547, 483), (483, 547, 548, 484), (484, 548, 549, 485), (485, 549, 550, 486), (486, 550, 551, 487), (487, 551, 552, 488), (488, 552, 553, 489), (489, 553, 554, 490), (490, 554, 555, 491), (491, 555, 556, 492), (492, 556, 557, 493), (493, 557, 558, 494), (494, 558, 559, 495), (495, 559, 560, 496), (496, 560, 561, 497), (497, 561, 562, 498), (498, 562, 563, 499), (499, 563, 564, 500), (500, 564, 565, 501), (501, 565, 566, 502), (502, 566, 567, 503), (503, 567, 568, 504), (504, 568, 569, 505), (505, 569, 570, 506), (506, 570, 571, 507), (507, 571, 572, 508), (508, 572, 573, 509), (509, 573, 574, 510), (510, 574, 575, 511), (511, 575, 545, 481), (449, 576, 577, 448), (450, 578, 576, 449), (451, 579, 578, 450), (452, 580, 579, 451), (453, 581, 580, 452), (454, 582, 581, 453), (455, 583, 582, 454), (456, 584, 583, 455), (457, 585, 584, 456), (458, 586, 585, 457), (459, 587, 586, 458), (460, 588, 587, 459), (461, 589, 588, 460), (462, 590, 589, 461), (463, 591, 590, 462), (464, 592, 591, 463), (465, 593, 592, 464), (466, 594, 593, 465), (467, 595, 594, 466), (468, 596, 595, 467), (469, 597, 596, 468), (470, 598, 597, 469), (471, 599, 598, 470), (472, 600, 599, 471), (473, 601, 600, 472), (474, 602, 601, 473), (475, 603, 602, 474), (476, 604, 603, 475), (477, 605, 604, 476), (478, 606, 605, 477), (479, 607, 606, 478), (448, 577, 607, 479), (800, 801, 736, 737), (801, 802, 738, 736), (802, 803, 739, 738), (803, 804, 740, 739), (804, 805, 741, 740), (805, 806, 742, 741), (806, 807, 743, 742), (807, 808, 744, 743), (808, 809, 745, 744), (809, 810, 746, 745), (810, 811, 747, 746), (811, 812, 748, 747), (812, 813, 749, 748), (813, 814, 750, 749), (814, 815, 751, 750), (815, 816, 752, 751), (816, 817, 753, 752), (817, 818, 754, 753), (818, 819, 755, 754), (819, 820, 756, 755), (820, 821, 757, 756), (821, 822, 758, 757), (822, 823, 759, 758), (823, 824, 760, 759), (824, 825, 761, 760), (825, 826, 762, 761), (826, 827, 763, 762), (827, 828, 764, 763), (828, 829, 765, 764), (829, 830, 766, 765), (795, 731, 730, 794), (830, 831, 767, 766), (831, 800, 737, 767), (640, 673, 672, 641), (641, 672, 674, 642), (642, 674, 675, 643), (643, 675, 676, 644), (644, 676, 677, 645), (645, 677, 678, 646), (646, 678, 679, 647), (647, 679, 680, 648), (648, 680, 681, 649), (649, 681, 682, 650), (650, 682, 683, 651), (651, 683, 684, 652), (652, 684, 685, 653), (653, 685, 686, 654), (654, 686, 687, 655), (655, 687, 688, 656), (656, 688, 689, 657), (657, 689, 690, 658), (658, 690, 691, 659), (659, 691, 692, 660), (660, 692, 693, 661), (661, 693, 694, 662), (662, 694, 695, 663), (663, 695, 696, 664), (664, 696, 697, 665), (665, 697, 698, 666), (666, 698, 699, 667), (667, 699, 700, 668), (668, 700, 701, 669), (669, 701, 702, 670), (670, 702, 703, 671), (671, 703, 673, 640), (704, 706, 707, 708, 709, 710, 711, 712, 713, 714, 715, 716, 717, 718, 719, 720, 721, 722, 723, 724, 725, 726, 727, 728, 729, 730, 731, 732, 733, 734, 735, 705), (782, 718, 717, 781), (768, 704, 705, 769), (796, 732, 731, 795), (783, 719, 718, 782), (770, 706, 704, 768), (797, 733, 732, 796), (784, 720, 719, 783), (771, 707, 706, 770), (798, 734, 733, 797), (785, 721, 720, 784), (772, 708, 707, 771), (799, 735, 734, 798), (786, 722, 721, 785), (773, 709, 708, 772), (769, 705, 735, 799), (787, 723, 722, 786), (774, 710, 709, 773), (788, 724, 723, 787), (775, 711, 710, 774), (789, 725, 724, 788), (776, 712, 711, 775), (790, 726, 725, 789), (777, 713, 712, 776), (791, 727, 726, 790), (778, 714, 713, 777), (792, 728, 727, 791), (779, 715, 714, 778), (793, 729, 728, 792), (780, 716, 715, 779), (794, 730, 729, 793), (781, 717, 716, 780), (673, 737, 736, 672), (672, 736, 738, 674), (674, 738, 739, 675), (675, 739, 740, 676), (676, 740, 741, 677), (677, 741, 742, 678), (678, 742, 743, 679), (679, 743, 744, 680), (680, 744, 745, 681), (681, 745, 746, 682), (682, 746, 747, 683), (683, 747, 748, 684), (684, 748, 749, 685), (685, 749, 750, 686), (686, 750, 751, 687), (687, 751, 752, 688), (688, 752, 753, 689), (689, 753, 754, 690), (690, 754, 755, 691), (691, 755, 756, 692), (692, 756, 757, 693), (693, 757, 758, 694), (694, 758, 759, 695), (695, 759, 760, 696), (696, 760, 761, 697), (697, 761, 762, 698), (698, 762, 763, 699), (699, 763, 764, 700), (700, 764, 765, 701), (701, 765, 766, 702), (702, 766, 767, 703), (703, 767, 737, 673), (641, 768, 769, 640), (642, 770, 768, 641), (643, 771, 770, 642), (644, 772, 771, 643), (645, 773, 772, 644), (646, 774, 773, 645), (647, 775, 774, 646), (648, 776, 775, 647), (649, 777, 776, 648), (650, 778, 777, 649), (651, 779, 778, 650), (652, 780, 779, 651), (653, 781, 780, 652), (654, 782, 781, 653), (655, 783, 782, 654), (656, 784, 783, 655), (657, 785, 784, 656), (658, 786, 785, 657), (659, 787, 786, 658), (660, 788, 787, 659), (661, 789, 788, 660), (662, 790, 789, 661), (663, 791, 790, 662), (664, 792, 791, 663), (665, 793, 792, 664), (666, 794, 793, 665), (667, 795, 794, 666), (668, 796, 795, 667), (669, 797, 796, 668), (670, 798, 797, 669), (671, 799, 798, 670), (640, 769, 799, 671), (639, 638, 637, 636, 635, 634, 633, 632, 631, 630, 629, 628, 627, 626, 625, 624, 623, 622, 621, 620, 619, 618, 617, 616, 615, 614, 613, 612, 611, 610, 609, 608), (255, 224, 225, 226, 227, 228, 229, 230, 231, 232, 233, 234, 235, 236, 237, 238, 239, 240, 241, 242, 243, 244, 245, 246, 247, 248, 249, 250, 251, 252, 253, 254), (447, 416, 417, 418, 419, 420, 421, 422, 423, 424, 425, 426, 427, 428, 429, 430, 431, 432, 433, 434, 435, 436, 437, 438, 439, 440, 441, 442, 443, 444, 445, 446), (831, 830, 829, 828, 827, 826, 825, 824, 823, 822, 821, 820, 819, 818, 817, 816, 815, 814, 813, 812, 811, 810, 809, 808, 807, 806, 805, 804, 803, 802, 801, 800)])
_uv = me_cube.uv_layers.new(name='UVMap')
_uv.uv.foreach_set('vector', [0.115, 0.8789, 0.115, 0.8789, 0.115, 0.8789, 0.115, 0.8789, 0.1306, 0.6152, 0.1306, 0.6152, 0.1306, 0.6152, 0.1306, 0.6152, 0.115, 0.8789, 0.115, 0.8789, 0.115, 0.8789, 0.115, 0.8789, 0.1228, 0.1328, 0.1228, 0.1328, 0.1228, 0.1328, 0.1228, 0.1328, 0.115, 0.8789, 0.115, 0.8789, 0.115, 0.8789, 0.115, 0.8789, 0.1306, 0.6152, 0.1306, 0.6152, 0.1306, 0.6152, 0.1306, 0.6152, 0.115, 0.8789, 0.115, 0.8789, 0.115, 0.8789, 0.115, 0.8789, 0.1228, 0.1328, 0.1228, 0.1328, 0.1228, 0.1328, 0.1228, 0.1328, 0.115, 0.8789, 0.115, 0.8789, 0.115, 0.8789, 0.115, 0.8789, 0.3784, 0.8588, 0.3784, 0.8588, 0.3784, 0.8588, 0.3784, 0.8588, 0.115, 0.8789, 0.115, 0.8789, 0.115, 0.8789, 0.115, 0.8789, 0.1228, 0.1328, 0.1228, 0.1328, 0.1228, 0.1328, 0.1228, 0.1328, 0.115, 0.8789, 0.115, 0.8789, 0.115, 0.8789, 0.115, 0.8789, 0.115, 0.8789, 0.115, 0.8789, 0.115, 0.8789, 0.115, 0.8789, 0.115, 0.8789, 0.115, 0.8789, 0.115, 0.8789, 0.115, 0.8789, 0.3787, 0.8711, 0.3787, 0.8711, 0.3787, 0.8711, 0.3787, 0.8711, 0.1228, 0.1328, 0.1228, 0.1328, 0.1228, 0.1328, 0.1228, 0.1328, 0.115, 0.8789, 0.115, 0.8789, 0.115, 0.8789, 0.115, 0.8789, 0.115, 0.8789, 0.115, 0.8789, 0.115, 0.8789, 0.115, 0.8789, 0.115, 0.8789, 0.115, 0.8789, 0.115, 0.8789, 0.115, 0.8789, 0.1228, 0.1328, 0.1228, 0.1328, 0.1228, 0.1328, 0.1228, 0.1328, 0.3787, 0.8711, 0.3787, 0.8711, 0.3787, 0.8711, 0.3787, 0.8711, 0.3787, 0.8711, 0.3787, 0.8711, 0.3787, 0.8711, 0.3787, 0.8711, 0.3784, 0.8588, 0.3784, 0.8588, 0.3784, 0.8588, 0.3784, 0.8588, 0.1228, 0.1328, 0.1228, 0.1328, 0.1228, 0.1328, 0.1228, 0.1328, 0.1228, 0.1328, 0.1228, 0.1328, 0.1228, 0.1328, 0.1228, 0.1328, 0.1228, 0.1328, 0.1228, 0.1328, 0.1228, 0.1328, 0.1228, 0.1328, 0.1228, 0.1328, 0.1228, 0.1328, 0.1228, 0.1328, 0.1228, 0.1328, 0.3787, 0.8711, 0.3787, 0.8711, 0.3787, 0.8711, 0.3787, 0.8711, 0.3784, 0.8588, 0.3784, 0.8588, 0.3784, 0.8588, 0.3784, 0.8588, 0.1228, 0.1328, 0.1228, 0.1328, 0.1228, 0.1328, 0.1228, 0.1328, 0.1228, 0.1328, 0.1228, 0.1328, 0.1228, 0.1328, 0.1228, 0.1328, 0.115, 0.8789, 0.115, 0.8789, 0.115, 0.8789, 0.115, 0.8789, 0.115, 0.8789, 0.115, 0.8789, 0.115, 0.8789, 0.115, 0.8789, 0.3784, 0.8588, 0.3784, 0.8588, 0.3784, 0.8588, 0.3784, 0.8588, 0.115, 0.8789, 0.115, 0.8789, 0.115, 0.8789, 0.115, 0.8789, 0.1228, 0.1328, 0.1228, 0.1328, 0.1228, 0.1328, 0.1228, 0.1328, 0.1228, 0.1328, 0.1228, 0.1328, 0.1228, 0.1328, 0.1228, 0.1328, 0.1306, 0.6152, 0.1306, 0.6152, 0.1306, 0.6152, 0.1306, 0.6152, 0.115, 0.8789, 0.115, 0.8789, 0.115, 0.8789, 0.115, 0.8789, 0.1228, 0.1328, 0.1228, 0.1328, 0.1228, 0.1328, 0.1228, 0.1328, 0.1228, 0.1328, 0.1228, 0.1328, 0.1228, 0.1328, 0.1228, 0.1328, 0.1306, 0.6152, 0.1306, 0.6152, 0.1306, 0.6152, 0.1306, 0.6152, 0.115, 0.8789, 0.115, 0.8789, 0.115, 0.8789, 0.115, 0.8789, 0.115, 0.8789, 0.115, 0.8789, 0.115, 0.8789, 0.115, 0.8789, 0.115, 0.8789, 0.115, 0.8789, 0.115, 0.8789, 0.115, 0.8789, 0.115, 0.8789, 0.115, 0.8789, 0.115, 0.8789, 0.115, 0.8789, 0.1287, 0.875, 0.1287, 0.875, 0.1287, 0.875, 0.1287, 0.875, 0.115, 0.8789, 0.115, 0.8789, 0.115, 0.8789, 0.115, 0.8789, 0.115, 0.8789, 0.115, 0.8789, 0.115, 0.8789, 0.115, 0.8789, 0.115, 0.8789, 0.115, 0.8789, 0.115, 0.8789, 0.115, 0.8789, 0.115, 0.8789, 0.115, 0.8789, 0.115, 0.8789, 0.115, 0.8789, 0.115, 0.8789, 0.115, 0.8789, 0.115, 0.8789, 0.115, 0.8789, 0.115, 0.8789, 0.115, 0.8789, 0.115, 0.8789, 0.115, 0.8789, 0.115, 0.8789, 0.115, 0.8789, 0.115, 0.8789, 0.115, 0.8789, 0.115, 0.8789, 0.115, 0.8789, 0.115, 0.8789, 0.115, 0.8789, 0.115, 0.8789, 0.115, 0.8789, 0.115, 0.8789, 0.115, 0.8789, 0.115, 0.8789, 0.115, 0.8789, 0.115, 0.8789, 0.115, 0.8789, 0.115, 0.8789, 0.115, 0.8789, 0.115, 0.8789, 0.115, 0.8789, 0.115, 0.8789, 0.115, 0.8789, 0.115, 0.8789, 0.115, 0.8789, 0.115, 0.8789, 0.115, 0.8789, 0.115, 0.8789, 0.115, 0.8789, 0.1287, 0.875, 0.1287, 0.875, 0.1287, 0.875, 0.1287, 0.875, 0.1211, 0.1261, 0.1211, 0.1261, 0.1211, 0.1261, 0.1211, 0.1261, 0.1211, 0.1261, 0.1211, 0.1261, 0.1211, 0.1261, 0.1211, 0.1261, 0.1211, 0.1261, 0.1211, 0.1261, 0.1211, 0.1261, 0.1211, 0.1261, 0.1211, 0.1261, 0.1211, 0.1261, 0.1211, 0.1261, 0.1211, 0.1261, 0.1211, 0.1261, 0.1211, 0.1261, 0.1211, 0.1261, 0.1211, 0.1261, 0.1211, 0.1261, 0.1211, 0.1261, 0.1211, 0.1261, 0.1211, 0.1261, 0.1211, 0.1261, 0.1211, 0.1261, 0.1211, 0.1261, 0.1211, 0.1261, 0.1211, 0.1261, 0.1211, 0.1261, 0.1211, 0.1261, 0.1211, 0.1261, 0.1211, 0.1261, 0.1211, 0.1261, 0.1211, 0.1261, 0.1211, 0.1261, 0.1211, 0.1261, 0.1211, 0.1261, 0.1211, 0.1261, 0.1211, 0.1261, 0.1211, 0.1261, 0.1211, 0.1261, 0.1211, 0.1261, 0.1211, 0.1261, 0.1211, 0.1261, 0.1211, 0.1261, 0.1211, 0.1261, 0.1211, 0.1261, 0.1211, 0.1261, 0.1211, 0.1261, 0.1211, 0.1261, 0.1211, 0.1261, 0.1211, 0.1261, 0.1211, 0.1261, 0.1211, 0.1261, 0.1211, 0.1261, 0.1211, 0.1261, 0.1211, 0.1261, 0.1211, 0.1261, 0.1211, 0.1261, 0.1211, 0.1261, 0.1211, 0.1261, 0.1211, 0.1261, 0.1211, 0.1261, 0.1211, 0.1261, 0.1211, 0.1261, 0.1211, 0.1261, 0.1211, 0.1261, 0.1211, 0.1261, 0.1211, 0.1261, 0.1211, 0.1261, 0.1211, 0.1261, 0.1211, 0.1261, 0.1211, 0.1261, 0.1211, 0.1261, 0.1211, 0.1261, 0.1211, 0.1261, 0.1211, 0.1261, 0.1211, 0.1261, 0.1211, 0.1261, 0.1211, 0.1261, 0.1211, 0.1261, 0.1211, 0.1261, 0.1211, 0.1261, 0.1211, 0.1261, 0.1211, 0.1261, 0.1211, 0.1261, 0.1211, 0.1261, 0.1211, 0.1261, 0.1211, 0.1261, 0.1211, 0.1261, 0.1211, 0.1261, 0.1211, 0.1261, 0.1211, 0.1261, 0.1211, 0.1261, 0.1211, 0.1261, 0.1211, 0.1261, 0.1211, 0.1261, 0.1211, 0.1261, 0.1211, 0.1261, 0.1211, 0.1261, 0.1211, 0.1261, 0.1211, 0.1261, 0.1211, 0.1261, 0.1211, 0.1261, 0.1211, 0.1261, 0.1211, 0.1261, 0.1211, 0.1261, 0.1211, 0.1261, 0.1211, 0.1261, 0.1211, 0.1261, 0.1211, 0.1261, 0.1211, 0.1261, 0.1211, 0.1261, 0.1211, 0.1261, 0.1211, 0.1261, 0.1211, 0.1261, 0.1211, 0.1261, 0.1211, 0.1261, 0.1211, 0.1261, 0.1141, 0.1187, 0.1141, 0.1187, 0.1141, 0.1187, 0.1141, 0.1187, 0.1211, 0.1261, 0.1211, 0.1261, 0.1211, 0.1261, 0.1211, 0.1261, 0.1211, 0.1261, 0.1211, 0.1261, 0.1211, 0.1261, 0.1211, 0.1261, 0.6271, 0.1339, 0.6271, 0.1339, 0.6271, 0.1339, 0.6271, 0.1339, 0.6271, 0.1339, 0.6271, 0.1339, 0.6271, 0.1339, 0.6271, 0.1339, 0.6271, 0.1339, 0.6271, 0.1339, 0.6271, 0.1339, 0.6271, 0.1339, 0.6271, 0.1339, 0.6271, 0.1339, 0.6271, 0.1339, 0.6271, 0.1339, 0.6271, 0.1339, 0.6271, 0.1339, 0.6271, 0.1339, 0.6271, 0.1339, 0.6271, 0.1339, 0.6271, 0.1339, 0.6271, 0.1339, 0.6271, 0.1339, 0.6271, 0.1339, 0.6271, 0.1339, 0.6271, 0.1339, 0.6271, 0.1339, 0.6271, 0.1339, 0.6271, 0.1339, 0.6271, 0.1339, 0.6271, 0.1339, 0.6271, 0.1339, 0.6271, 0.1339, 0.6271, 0.1339, 0.6271, 0.1339, 0.6271, 0.1339, 0.6271, 0.1339, 0.6271, 0.1339, 0.6271, 0.1339, 0.6271, 0.1339, 0.6271, 0.1339, 0.6271, 0.1339, 0.6271, 0.1339, 0.6271, 0.1339, 0.6271, 0.1339, 0.6271, 0.1339, 0.6271, 0.1339, 0.6271, 0.1339, 0.6271, 0.1339, 0.6271, 0.1339, 0.6271, 0.1339, 0.6271, 0.1339, 0.6271, 0.1339, 0.6271, 0.1339, 0.6271, 0.1339, 0.6271, 0.1339, 0.6271, 0.1339, 0.6271, 0.1339, 0.6271, 0.1339, 0.6271, 0.1339, 0.6271, 0.1339, 0.6271, 0.1339, 0.6271, 0.1339, 0.6271, 0.1339, 0.6271, 0.1339, 0.6271, 0.1339, 0.6271, 0.1339, 0.6271, 0.1339, 0.6271, 0.1339, 0.6271, 0.1339, 0.6271, 0.1339, 0.6271, 0.1339, 0.6271, 0.1339, 0.6271, 0.1339, 0.6271, 0.1339, 0.6271, 0.1339, 0.6271, 0.1339, 0.6271, 0.1339, 0.6271, 0.1339, 0.6271, 0.1339, 0.6271, 0.1339, 0.6271, 0.1339, 0.6271, 0.1339, 0.6271, 0.1339, 0.6271, 0.1339, 0.6271, 0.1339, 0.6271, 0.1339, 0.6271, 0.1339, 0.6271, 0.1339, 0.6271, 0.1339, 0.6271, 0.1339, 0.6271, 0.1339, 0.6271, 0.1339, 0.6271, 0.1339, 0.6271, 0.1339, 0.6271, 0.1339, 0.6271, 0.1339, 0.6271, 0.1339, 0.6271, 0.1339, 0.6271, 0.1339, 0.6271, 0.1339, 0.6271, 0.1339, 0.6271, 0.1339, 0.6271, 0.1339, 0.6271, 0.1339, 0.6271, 0.1339, 0.6271, 0.1339, 0.6271, 0.1339, 0.6271, 0.1339, 0.6271, 0.1339, 0.6271, 0.1339, 0.6271, 0.1339, 0.6271, 0.1339, 0.6271, 0.1339, 0.6271, 0.1339, 0.6271, 0.1339, 0.6271, 0.1339, 0.6271, 0.1339, 0.6271, 0.1339, 0.6271, 0.1339, 0.6271, 0.1339, 0.6271, 0.1339, 0.6271, 0.1339, 0.6271, 0.1339, 0.6271, 0.1339, 0.6271, 0.1339, 0.6271, 0.1339, 0.8869, 0.8839, 0.8869, 0.8839, 0.8869, 0.8839, 0.8869, 0.8839, 0.8869, 0.8839, 0.8869, 0.8839, 0.8869, 0.8839, 0.8869, 0.8839, 0.8869, 0.8839, 0.8869, 0.8839, 0.8869, 0.8839, 0.8869, 0.8839, 0.8869, 0.8839, 0.8869, 0.8839, 0.8869, 0.8839, 0.8869, 0.8839, 0.8869, 0.8839, 0.8869, 0.8839, 0.8869, 0.8839, 0.8869, 0.8839, 0.8869, 0.8839, 0.8869, 0.8839, 0.8869, 0.8839, 0.8869, 0.8839, 0.8869, 0.8839, 0.8869, 0.8839, 0.8869, 0.8839, 0.8869, 0.8839, 0.8869, 0.8839, 0.8869, 0.8839, 0.8869, 0.8839, 0.8869, 0.8839, 0.1141, 0.1187, 0.1141, 0.1187, 0.1141, 0.1187, 0.1141, 0.1187, 0.1141, 0.1187, 0.1141, 0.1187, 0.1141, 0.1187, 0.1141, 0.1187, 0.1141, 0.1187, 0.1141, 0.1187, 0.1141, 0.1187, 0.1141, 0.1187, 0.1141, 0.1187, 0.1141, 0.1187, 0.1141, 0.1187, 0.1141, 0.1187, 0.1141, 0.1187, 0.1141, 0.1187, 0.1141, 0.1187, 0.1141, 0.1187, 0.1141, 0.1187, 0.1141, 0.1187, 0.1141, 0.1187, 0.1141, 0.1187, 0.1141, 0.1187, 0.1141, 0.1187, 0.1141, 0.1187, 0.1141, 0.1187, 0.1141, 0.1187, 0.1141, 0.1187, 0.1141, 0.1187, 0.1141, 0.1187, 0.1141, 0.1187, 0.1141, 0.1187, 0.1141, 0.1187, 0.1141, 0.1187, 0.1141, 0.1187, 0.1141, 0.1187, 0.1141, 0.1187, 0.1141, 0.1187, 0.1141, 0.1187, 0.1141, 0.1187, 0.1141, 0.1187, 0.1141, 0.1187, 0.1141, 0.1187, 0.1141, 0.1187, 0.1141, 0.1187, 0.1141, 0.1187, 0.1141, 0.1187, 0.1141, 0.1187, 0.1141, 0.1187, 0.1141, 0.1187, 0.1141, 0.1187, 0.1141, 0.1187, 0.1141, 0.1187, 0.1141, 0.1187, 0.1141, 0.1187, 0.1141, 0.1187, 0.1141, 0.1187, 0.1141, 0.1187, 0.1141, 0.1187, 0.1141, 0.1187, 0.1141, 0.1187, 0.1141, 0.1187, 0.1141, 0.1187, 0.1141, 0.1187, 0.1141, 0.1187, 0.1141, 0.1187, 0.1141, 0.1187, 0.1141, 0.1187, 0.1141, 0.1187, 0.1141, 0.1187, 0.1141, 0.1187, 0.1141, 0.1187, 0.1141, 0.1187, 0.1141, 0.1187, 0.1141, 0.1187, 0.1141, 0.1187, 0.1141, 0.1187, 0.1141, 0.1187, 0.1141, 0.1187, 0.1141, 0.1187, 0.1141, 0.1187, 0.1141, 0.1187, 0.1141, 0.1187, 0.1141, 0.1187, 0.1141, 0.1187, 0.1141, 0.1187, 0.1141, 0.1187, 0.1141, 0.1187, 0.1141, 0.1187, 0.1141, 0.1187, 0.1141, 0.1187, 0.1141, 0.1187, 0.1141, 0.1187, 0.1141, 0.1187, 0.1141, 0.1187, 0.1141, 0.1187, 0.1141, 0.1187, 0.1141, 0.1187, 0.1141, 0.1187, 0.1141, 0.1187, 0.1141, 0.1187, 0.1141, 0.1187, 0.1141, 0.1187, 0.1141, 0.1187, 0.1141, 0.1187, 0.1141, 0.1187, 0.1141, 0.1187, 0.1141, 0.1187, 0.1141, 0.1187, 0.1141, 0.1187, 0.1141, 0.1187, 0.1141, 0.1187, 0.1141, 0.1187, 0.1141, 0.1187, 0.1141, 0.1187, 0.1141, 0.1187, 0.1141, 0.1187, 0.1141, 0.1187, 0.1141, 0.1187, 0.1141, 0.1187, 0.1141, 0.1187, 0.1141, 0.1187, 0.1141, 0.1187, 0.1141, 0.1187, 0.1141, 0.1187, 0.1141, 0.1187, 0.1141, 0.1187, 0.1141, 0.1187, 0.1141, 0.1187, 0.1141, 0.1187, 0.1141, 0.1187, 0.1141, 0.1187, 0.1141, 0.1187, 0.1141, 0.1187, 0.1141, 0.1187, 0.1141, 0.1187, 0.1141, 0.1187, 0.1141, 0.1187, 0.1141, 0.1187, 0.1141, 0.1187, 0.1141, 0.1187, 0.1141, 0.1187, 0.1141, 0.1187, 0.1141, 0.1187, 0.1141, 0.1187, 0.1141, 0.1187, 0.1141, 0.1187, 0.1141, 0.1187, 0.1141, 0.1187, 0.1141, 0.1187, 0.1141, 0.1187, 0.1141, 0.1187, 0.1141, 0.1187, 0.1141, 0.1187, 0.1141, 0.1187, 0.1141, 0.1187, 0.1141, 0.1187, 0.1141, 0.1187, 0.1141, 0.1187, 0.1141, 0.1187, 0.1141, 0.1187, 0.1141, 0.1187, 0.1141, 0.1187, 0.1141, 0.1187, 0.1141, 0.1187, 0.1141, 0.1187, 0.1141, 0.1187, 0.1141, 0.1187, 0.1141, 0.1187, 0.1141, 0.1187, 0.1141, 0.1187, 0.1141, 0.1187, 0.1141, 0.1187, 0.1141, 0.1187, 0.1141, 0.1187, 0.1141, 0.1187, 0.1141, 0.1187, 0.1141, 0.1187, 0.1141, 0.1187, 0.1141, 0.1187, 0.1141, 0.1187, 0.1141, 0.1187, 0.1141, 0.1187, 0.1141, 0.1187, 0.1141, 0.1187, 0.1141, 0.1187, 0.1141, 0.1187, 0.1141, 0.1187, 0.1141, 0.1187, 0.1141, 0.1187, 0.1141, 0.1187, 0.1141, 0.1187, 0.1141, 0.1187, 0.1141, 0.1187, 0.1141, 0.1187, 0.1141, 0.1187, 0.1141, 0.1187, 0.1141, 0.1187, 0.1141, 0.1187, 0.1141, 0.1187, 0.1141, 0.1187, 0.1141, 0.1187, 0.1141, 0.1187, 0.1141, 0.1187, 0.1141, 0.1187, 0.1141, 0.1187, 0.1141, 0.1187, 0.1141, 0.1187, 0.1141, 0.1187, 0.1141, 0.1187, 0.1141, 0.1187, 0.1141, 0.1187, 0.1141, 0.1187, 0.1141, 0.1187, 0.1141, 0.1187, 0.1141, 0.1187, 0.1141, 0.1187, 0.1141, 0.1187, 0.1141, 0.1187, 0.1141, 0.1187, 0.1141, 0.1187, 0.1141, 0.1187, 0.1141, 0.1187, 0.1141, 0.1187, 0.1141, 0.1187, 0.1141, 0.1187, 0.1141, 0.1187, 0.1141, 0.1187, 0.1141, 0.1187, 0.1141, 0.1187, 0.1141, 0.1187, 0.1141, 0.1187, 0.1141, 0.1187, 0.1141, 0.1187, 0.1141, 0.1187, 0.1141, 0.1187, 0.1141, 0.1187, 0.1141, 0.1187, 0.1141, 0.1187, 0.1141, 0.1187, 0.1141, 0.1187, 0.1141, 0.1187, 0.1141, 0.1187, 0.1141, 0.1187, 0.1141, 0.1187, 0.1141, 0.1187, 0.1141, 0.1187, 0.1141, 0.1187, 0.1141, 0.1187, 0.1141, 0.1187, 0.1141, 0.1187, 0.1141, 0.1187, 0.1141, 0.1187, 0.1141, 0.1187, 0.1141, 0.1187, 0.1141, 0.1187, 0.1141, 0.1187, 0.1141, 0.1187, 0.1141, 0.1187, 0.1141, 0.1187, 0.1141, 0.1187, 0.1141, 0.1187, 0.1141, 0.1187, 0.1141, 0.1187, 0.1141, 0.1187, 0.1141, 0.1187, 0.1141, 0.1187, 0.1141, 0.1187, 0.1141, 0.1187, 0.1141, 0.1187, 0.1141, 0.1187, 0.1141, 0.1187, 0.1141, 0.1187, 0.1141, 0.1187, 0.1141, 0.1187, 0.1141, 0.1187, 0.1141, 0.1187, 0.1141, 0.1187, 0.1141, 0.1187, 0.1141, 0.1187, 0.1141, 0.1187, 0.1141, 0.1187, 0.1141, 0.1187, 0.1141, 0.1187, 0.1141, 0.1187, 0.1141, 0.1187, 0.1141, 0.1187, 0.1141, 0.1187, 0.1141, 0.1187, 0.1141, 0.1187, 0.1141, 0.1187, 0.1141, 0.1187, 0.1141, 0.1187, 0.1141, 0.1187, 0.1141, 0.1187, 0.1141, 0.1187, 0.1141, 0.1187, 0.1141, 0.1187, 0.1141, 0.1187, 0.1141, 0.1187, 0.1141, 0.1187, 0.1141, 0.1187, 0.1141, 0.1187, 0.1141, 0.1187, 0.1141, 0.1187, 0.1141, 0.1187, 0.1141, 0.1187, 0.1141, 0.1187, 0.1141, 0.1187, 0.1141, 0.1187, 0.1141, 0.1187, 0.1141, 0.1187, 0.1141, 0.1187, 0.1141, 0.1187, 0.1141, 0.1187, 0.1141, 0.1187, 0.1141, 0.1187, 0.1141, 0.1187, 0.1141, 0.1187, 0.1141, 0.1187, 0.1141, 0.1187, 0.1141, 0.1187, 0.1141, 0.1187, 0.1141, 0.1187, 0.1141, 0.1187, 0.1141, 0.1187, 0.1141, 0.1187, 0.1141, 0.1187, 0.1141, 0.1187, 0.1141, 0.1187, 0.1141, 0.1187, 0.1141, 0.1187, 0.1141, 0.1187, 0.1141, 0.1187, 0.1141, 0.1187, 0.1141, 0.1187, 0.1141, 0.1187, 0.1141, 0.1187, 0.1141, 0.1187, 0.1141, 0.1187, 0.1141, 0.1187, 0.1141, 0.1187, 0.1141, 0.1187, 0.1141, 0.1187, 0.1141, 0.1187, 0.1141, 0.1187, 0.1141, 0.1187, 0.1141, 0.1187, 0.1141, 0.1187, 0.1141, 0.1187, 0.1141, 0.1187, 0.1141, 0.1187, 0.1141, 0.1187, 0.1141, 0.1187, 0.1141, 0.1187, 0.1141, 0.1187, 0.1141, 0.1187, 0.1141, 0.1187, 0.1141, 0.1187, 0.1141, 0.1187, 0.1141, 0.1187, 0.1141, 0.1187, 0.1141, 0.1187, 0.1141, 0.1187, 0.1141, 0.1187, 0.1141, 0.1187, 0.1141, 0.1187, 0.1141, 0.1187, 0.1141, 0.1187, 0.1141, 0.1187, 0.1141, 0.1187, 0.1141, 0.1187, 0.1141, 0.1187, 0.1141, 0.1187, 0.1141, 0.1187, 0.1141, 0.1187, 0.1141, 0.1187, 0.1141, 0.1187, 0.123, 0.1258, 0.123, 0.1258, 0.123, 0.1258, 0.123, 0.1258, 0.123, 0.1258, 0.123, 0.1258, 0.123, 0.1258, 0.123, 0.1258, 0.123, 0.1258, 0.123, 0.1258, 0.123, 0.1258, 0.123, 0.1258, 0.123, 0.1258, 0.123, 0.1258, 0.123, 0.1258, 0.123, 0.1258, 0.123, 0.1258, 0.123, 0.1258, 0.123, 0.1258, 0.123, 0.1258, 0.123, 0.1258, 0.123, 0.1258, 0.123, 0.1258, 0.123, 0.1258, 0.123, 0.1258, 0.123, 0.1258, 0.123, 0.1258, 0.123, 0.1258, 0.123, 0.1258, 0.123, 0.1258, 0.123, 0.1258, 0.123, 0.1258, 0.123, 0.1258, 0.123, 0.1258, 0.123, 0.1258, 0.123, 0.1258, 0.123, 0.1258, 0.123, 0.1258, 0.123, 0.1258, 0.123, 0.1258, 0.123, 0.1258, 0.123, 0.1258, 0.123, 0.1258, 0.123, 0.1258, 0.123, 0.1258, 0.123, 0.1258, 0.123, 0.1258, 0.123, 0.1258, 0.123, 0.1258, 0.123, 0.1258, 0.123, 0.1258, 0.123, 0.1258, 0.123, 0.1258, 0.123, 0.1258, 0.123, 0.1258, 0.123, 0.1258, 0.123, 0.1258, 0.123, 0.1258, 0.123, 0.1258, 0.123, 0.1258, 0.123, 0.1258, 0.123, 0.1258, 0.123, 0.1258, 0.123, 0.1258, 0.123, 0.1258, 0.123, 0.1258, 0.123, 0.1258, 0.123, 0.1258, 0.123, 0.1258, 0.123, 0.1258, 0.123, 0.1258, 0.123, 0.1258, 0.123, 0.1258, 0.123, 0.1258, 0.123, 0.1258, 0.123, 0.1258, 0.123, 0.1258, 0.123, 0.1258, 0.123, 0.1258, 0.123, 0.1258, 0.123, 0.1258, 0.123, 0.1258, 0.123, 0.1258, 0.123, 0.1258, 0.123, 0.1258, 0.123, 0.1258, 0.123, 0.1258, 0.123, 0.1258, 0.123, 0.1258, 0.123, 0.1258, 0.123, 0.1258, 0.123, 0.1258, 0.123, 0.1258, 0.123, 0.1258, 0.123, 0.1258, 0.123, 0.1258, 0.123, 0.1258, 0.123, 0.1258, 0.123, 0.1258, 0.123, 0.1258, 0.123, 0.1258, 0.123, 0.1258, 0.123, 0.1258, 0.123, 0.1258, 0.123, 0.1258, 0.123, 0.1258, 0.123, 0.1258, 0.123, 0.1258, 0.123, 0.1258, 0.123, 0.1258, 0.123, 0.1258, 0.123, 0.1258, 0.123, 0.1258, 0.123, 0.1258, 0.123, 0.1258, 0.123, 0.1258, 0.123, 0.1258, 0.123, 0.1258, 0.123, 0.1258, 0.123, 0.1258, 0.125, 0.125, 0.125, 0.125, 0.125, 0.125, 0.125, 0.125, 0.123, 0.1258, 0.123, 0.1258, 0.123, 0.1258, 0.123, 0.1258, 0.123, 0.1258, 0.123, 0.1258, 0.123, 0.1258, 0.123, 0.1258, 0.6271, 0.1339, 0.6271, 0.1339, 0.6271, 0.1339, 0.6271, 0.1339, 0.6271, 0.1339, 0.6271, 0.1339, 0.6271, 0.1339, 0.6271, 0.1339, 0.6271, 0.1339, 0.6271, 0.1339, 0.6271, 0.1339, 0.6271, 0.1339, 0.6271, 0.1339, 0.6271, 0.1339, 0.6271, 0.1339, 0.6271, 0.1339, 0.6271, 0.1339, 0.6271, 0.1339, 0.6271, 0.1339, 0.6271, 0.1339, 0.6271, 0.1339, 0.6271, 0.1339, 0.6271, 0.1339, 0.6271, 0.1339, 0.6271, 0.1339, 0.6271, 0.1339, 0.6271, 0.1339, 0.6271, 0.1339, 0.6271, 0.1339, 0.6271, 0.1339, 0.6271, 0.1339, 0.6271, 0.1339, 0.6271, 0.1339, 0.6271, 0.1339, 0.6271, 0.1339, 0.6271, 0.1339, 0.6271, 0.1339, 0.6271, 0.1339, 0.6271, 0.1339, 0.6271, 0.1339, 0.6271, 0.1339, 0.6271, 0.1339, 0.6271, 0.1339, 0.6271, 0.1339, 0.6271, 0.1339, 0.6271, 0.1339, 0.6271, 0.1339, 0.6271, 0.1339, 0.6271, 0.1339, 0.6271, 0.1339, 0.6271, 0.1339, 0.6271, 0.1339, 0.6271, 0.1339, 0.6271, 0.1339, 0.6271, 0.1339, 0.6271, 0.1339, 0.6271, 0.1339, 0.6271, 0.1339, 0.6271, 0.1339, 0.6271, 0.1339, 0.6271, 0.1339, 0.6271, 0.1339, 0.6271, 0.1339, 0.6271, 0.1339, 0.6271, 0.1339, 0.6271, 0.1339, 0.6271, 0.1339, 0.6271, 0.1339, 0.6271, 0.1339, 0.6271, 0.1339, 0.6271, 0.1339, 0.6271, 0.1339, 0.6271, 0.1339, 0.6271, 0.1339, 0.6271, 0.1339, 0.6271, 0.1339, 0.6271, 0.1339, 0.6271, 0.1339, 0.6271, 0.1339, 0.6271, 0.1339, 0.6271, 0.1339, 0.6271, 0.1339, 0.6271, 0.1339, 0.6271, 0.1339, 0.6271, 0.1339, 0.6271, 0.1339, 0.6271, 0.1339, 0.6271, 0.1339, 0.6271, 0.1339, 0.6271, 0.1339, 0.6271, 0.1339, 0.6271, 0.1339, 0.6271, 0.1339, 0.6271, 0.1339, 0.6271, 0.1339, 0.6271, 0.1339, 0.6271, 0.1339, 0.6271, 0.1339, 0.6271, 0.1339, 0.6271, 0.1339, 0.6271, 0.1339, 0.6271, 0.1339, 0.6271, 0.1339, 0.6271, 0.1339, 0.6271, 0.1339, 0.6271, 0.1339, 0.6271, 0.1339, 0.6271, 0.1339, 0.6271, 0.1339, 0.6271, 0.1339, 0.6271, 0.1339, 0.6271, 0.1339, 0.6271, 0.1339, 0.6271, 0.1339, 0.6271, 0.1339, 0.6271, 0.1339, 0.6271, 0.1339, 0.6271, 0.1339, 0.6271, 0.1339, 0.6271, 0.1339, 0.6271, 0.1339, 0.6271, 0.1339, 0.6271, 0.1339, 0.6271, 0.1339, 0.6271, 0.1339, 0.6271, 0.1339, 0.6271, 0.1339, 0.6271, 0.1339, 0.8556, 0.9289, 0.8556, 0.9289, 0.8556, 0.9289, 0.8556, 0.9289, 0.8556, 0.9289, 0.8556, 0.9289, 0.8556, 0.9289, 0.8556, 0.9289, 0.8556, 0.9289, 0.8556, 0.9289, 0.8556, 0.9289, 0.8556, 0.9289, 0.8556, 0.9289, 0.8556, 0.9289, 0.8556, 0.9289, 0.8556, 0.9289, 0.8556, 0.9289, 0.8556, 0.9289, 0.8556, 0.9289, 0.8556, 0.9289, 0.8556, 0.9289, 0.8556, 0.9289, 0.8556, 0.9289, 0.8556, 0.9289, 0.8556, 0.9289, 0.8556, 0.9289, 0.8556, 0.9289, 0.8556, 0.9289, 0.8556, 0.9289, 0.8556, 0.9289, 0.8556, 0.9289, 0.8556, 0.9289, 0.125, 0.125, 0.125, 0.125, 0.125, 0.125, 0.125, 0.125, 0.125, 0.125, 0.125, 0.125, 0.125, 0.125, 0.125, 0.125, 0.125, 0.125, 0.125, 0.125, 0.125, 0.125, 0.125, 0.125, 0.125, 0.125, 0.125, 0.125, 0.125, 0.125, 0.125, 0.125, 0.125, 0.125, 0.125, 0.125, 0.125, 0.125, 0.125, 0.125, 0.125, 0.125, 0.125, 0.125, 0.125, 0.125, 0.125, 0.125, 0.125, 0.125, 0.125, 0.125, 0.125, 0.125, 0.125, 0.125, 0.125, 0.125, 0.125, 0.125, 0.125, 0.125, 0.125, 0.125, 0.125, 0.125, 0.125, 0.125, 0.125, 0.125, 0.125, 0.125, 0.125, 0.125, 0.125, 0.125, 0.125, 0.125, 0.125, 0.125, 0.125, 0.125, 0.125, 0.125, 0.125, 0.125, 0.125, 0.125, 0.125, 0.125, 0.125, 0.125, 0.125, 0.125, 0.125, 0.125, 0.125, 0.125, 0.125, 0.125, 0.125, 0.125, 0.125, 0.125, 0.125, 0.125, 0.125, 0.125, 0.125, 0.125, 0.125, 0.125, 0.125, 0.125, 0.125, 0.125, 0.125, 0.125, 0.125, 0.125, 0.125, 0.125, 0.125, 0.125, 0.125, 0.125, 0.125, 0.125, 0.125, 0.125, 0.125, 0.125, 0.125, 0.125, 0.125, 0.125, 0.125, 0.125, 0.125, 0.125, 0.125, 0.125, 0.125, 0.125, 0.125, 0.125, 0.125, 0.125, 0.125, 0.125, 0.125, 0.125, 0.125, 0.125, 0.125, 0.125, 0.125, 0.125, 0.125, 0.125, 0.125, 0.125, 0.125, 0.125, 0.125, 0.125, 0.125, 0.125, 0.125, 0.125, 0.125, 0.125, 0.125, 0.125, 0.125, 0.125, 0.125, 0.125, 0.125, 0.125, 0.125, 0.125, 0.125, 0.125, 0.125, 0.125, 0.125, 0.125, 0.125, 0.125, 0.125, 0.125, 0.125, 0.125, 0.125, 0.125, 0.125, 0.125, 0.125, 0.125, 0.125, 0.125, 0.125, 0.125, 0.125, 0.125, 0.125, 0.125, 0.125, 0.125, 0.125, 0.125, 0.125, 0.125, 0.125, 0.125, 0.125, 0.125, 0.125, 0.125, 0.125, 0.125, 0.125, 0.125, 0.125, 0.125, 0.125, 0.125, 0.125, 0.125, 0.125, 0.125, 0.125, 0.125, 0.125, 0.125, 0.125, 0.125, 0.125, 0.125, 0.125, 0.125, 0.125, 0.125, 0.125, 0.125, 0.125, 0.125, 0.125, 0.125, 0.125, 0.125, 0.125, 0.125, 0.125, 0.125, 0.125, 0.125, 0.125, 0.125, 0.125, 0.125, 0.125, 0.125, 0.125, 0.125, 0.125, 0.125, 0.125, 0.125, 0.125, 0.125, 0.125, 0.125, 0.125, 0.125, 0.125, 0.125, 0.125, 0.125, 0.125, 0.125, 0.125, 0.125, 0.125, 0.125, 0.125, 0.125, 0.125, 0.125, 0.125, 0.125, 0.125, 0.125, 0.125, 0.125, 0.125, 0.125, 0.125, 0.125, 0.125, 0.125, 0.125, 0.125, 0.125, 0.125, 0.125, 0.125, 0.125, 0.125, 0.125, 0.125, 0.125, 0.125, 0.125, 0.125, 0.125, 0.125, 0.125, 0.125, 0.125, 0.125, 0.125, 0.125, 0.125, 0.125, 0.125, 0.125, 0.125, 0.125, 0.125, 0.125, 0.125, 0.125, 0.125, 0.125, 0.125, 0.125, 0.125, 0.125, 0.125, 0.125, 0.125, 0.125, 0.125, 0.125, 0.125, 0.125, 0.125, 0.125, 0.125, 0.125, 0.125, 0.125, 0.125, 0.125, 0.125, 0.125, 0.125, 0.125, 0.125, 0.125, 0.125, 0.125, 0.125, 0.125, 0.125, 0.125, 0.125, 0.125, 0.125, 0.125, 0.125, 0.125, 0.125, 0.125, 0.125, 0.125, 0.125, 0.125, 0.125, 0.125, 0.125, 0.125, 0.125, 0.125, 0.125, 0.125, 0.125, 0.125, 0.125, 0.125, 0.125, 0.125, 0.125, 0.125, 0.125, 0.125, 0.125, 0.125, 0.125, 0.125, 0.125, 0.125, 0.125, 0.125, 0.125, 0.125, 0.125, 0.125, 0.125, 0.125, 0.125, 0.125, 0.125, 0.125, 0.125, 0.125, 0.125, 0.125, 0.125, 0.125, 0.125, 0.125, 0.125, 0.125, 0.125, 0.125, 0.125, 0.125, 0.125, 0.125, 0.125, 0.125, 0.125, 0.125, 0.125, 0.125, 0.125, 0.125, 0.125, 0.125, 0.125, 0.125, 0.125, 0.125, 0.125, 0.125, 0.125, 0.125, 0.125, 0.125, 0.125, 0.125, 0.125, 0.125, 0.125, 0.125, 0.125, 0.125, 0.125, 0.125, 0.125, 0.125, 0.125, 0.125, 0.125, 0.125, 0.125, 0.125, 0.125, 0.125, 0.125, 0.125, 0.125, 0.125, 0.125, 0.125, 0.125, 0.125, 0.125, 0.125, 0.125, 0.125, 0.125, 0.125, 0.125, 0.125, 0.125, 0.125, 0.125, 0.125, 0.125, 0.125, 0.125, 0.125, 0.125, 0.125, 0.125, 0.125, 0.125, 0.125, 0.125, 0.125, 0.125, 0.125, 0.125, 0.125, 0.125, 0.125, 0.125, 0.125, 0.125, 0.125, 0.125, 0.125, 0.125, 0.125, 0.125, 0.125, 0.125, 0.125, 0.125, 0.125, 0.125, 0.125, 0.125, 0.125, 0.125, 0.125, 0.125, 0.125, 0.125, 0.125, 0.125, 0.125, 0.125, 0.125, 0.125, 0.125, 0.125, 0.125, 0.125, 0.125, 0.125, 0.125, 0.125, 0.125, 0.125, 0.125, 0.125, 0.125, 0.125, 0.125, 0.125, 0.125, 0.125, 0.125, 0.125, 0.125, 0.125, 0.125, 0.125, 0.125, 0.125, 0.125, 0.125, 0.125, 0.125, 0.125, 0.125, 0.125, 0.125, 0.125, 0.125, 0.125, 0.125, 0.125, 0.125, 0.125, 0.125, 0.125, 0.125, 0.125, 0.125, 0.125, 0.125, 0.125, 0.125, 0.125, 0.125, 0.125, 0.125, 0.125, 0.125, 0.125, 0.125, 0.125, 0.125, 0.125, 0.125, 0.125, 0.125, 0.125, 0.125, 0.125, 0.125, 0.125, 0.125, 0.125, 0.125, 0.125, 0.125, 0.125, 0.125, 0.125, 0.125, 0.125, 0.125, 0.125, 0.125, 0.125, 0.125, 0.125, 0.125, 0.125, 0.125, 0.125, 0.125, 0.125, 0.125, 0.125, 0.125, 0.125, 0.125, 0.125, 0.125, 0.125, 0.125, 0.125, 0.125, 0.125, 0.125, 0.125, 0.125, 0.125, 0.125, 0.125, 0.125, 0.125, 0.125, 0.125, 0.125, 0.125, 0.125, 0.125, 0.125, 0.125, 0.125, 0.125, 0.125, 0.125, 0.125, 0.125, 0.125, 0.125, 0.125, 0.125, 0.125, 0.125, 0.125, 0.125, 0.125, 0.125, 0.125, 0.125, 0.125, 0.125, 0.125, 0.125, 0.125, 0.125, 0.125, 0.125, 0.125, 0.125, 0.125, 0.125, 0.125, 0.125, 0.125, 0.125, 0.125, 0.125, 0.125, 0.125, 0.125, 0.125, 0.125, 0.125, 0.125, 0.125, 0.125, 0.125, 0.125, 0.125, 0.125, 0.125, 0.125, 0.125, 0.125, 0.125, 0.125, 0.125, 0.125, 0.125, 0.125, 0.125, 0.125, 0.125, 0.125, 0.125, 0.125, 0.125, 0.125, 0.125, 0.125, 0.125, 0.125, 0.125, 0.125, 0.125, 0.125, 0.125, 0.125, 0.125, 0.125, 0.125, 0.125, 0.125, 0.125, 0.125, 0.125, 0.125, 0.125, 0.125, 0.125, 0.125, 0.125, 0.125, 0.125, 0.125, 0.125, 0.125, 0.125, 0.125, 0.125, 0.125, 0.125, 0.125, 0.1288, 0.122, 0.1288, 0.122, 0.1288, 0.122, 0.1288, 0.122, 0.1288, 0.122, 0.1288, 0.122, 0.1288, 0.122, 0.1288, 0.122, 0.1288, 0.122, 0.1288, 0.122, 0.1288, 0.122, 0.1288, 0.122, 0.1288, 0.122, 0.1288, 0.122, 0.1288, 0.122, 0.1288, 0.122, 0.1288, 0.122, 0.1288, 0.122, 0.1288, 0.122, 0.1288, 0.122, 0.1288, 0.122, 0.1288, 0.122, 0.1288, 0.122, 0.1288, 0.122, 0.1288, 0.122, 0.1288, 0.122, 0.1288, 0.122, 0.1288, 0.122, 0.1288, 0.122, 0.1288, 0.122, 0.1288, 0.122, 0.1288, 0.122, 0.1288, 0.122, 0.1288, 0.122, 0.1288, 0.122, 0.1288, 0.122, 0.1288, 0.122, 0.1288, 0.122, 0.1288, 0.122, 0.1288, 0.122, 0.1288, 0.122, 0.1288, 0.122, 0.1288, 0.122, 0.1288, 0.122, 0.1288, 0.122, 0.1288, 0.122, 0.1288, 0.122, 0.1288, 0.122, 0.1288, 0.122, 0.1288, 0.122, 0.1288, 0.122, 0.1288, 0.122, 0.1288, 0.122, 0.1288, 0.122, 0.1288, 0.122, 0.1288, 0.122, 0.1288, 0.122, 0.1288, 0.122, 0.1288, 0.122, 0.1288, 0.122, 0.1288, 0.122, 0.1288, 0.122, 0.1288, 0.122, 0.1288, 0.122, 0.1288, 0.122, 0.1288, 0.122, 0.1288, 0.122, 0.1288, 0.122, 0.1288, 0.122, 0.1288, 0.122, 0.1288, 0.122, 0.1288, 0.122, 0.1288, 0.122, 0.1288, 0.122, 0.1288, 0.122, 0.1288, 0.122, 0.1288, 0.122, 0.1288, 0.122, 0.1288, 0.122, 0.1288, 0.122, 0.1288, 0.122, 0.1288, 0.122, 0.1288, 0.122, 0.1288, 0.122, 0.1288, 0.122, 0.1288, 0.122, 0.1288, 0.122, 0.1288, 0.122, 0.1288, 0.122, 0.1288, 0.122, 0.1288, 0.122, 0.1288, 0.122, 0.1288, 0.122, 0.1288, 0.122, 0.1288, 0.122, 0.1288, 0.122, 0.1288, 0.122, 0.1288, 0.122, 0.1288, 0.122, 0.1288, 0.122, 0.1288, 0.122, 0.1288, 0.122, 0.1288, 0.122, 0.1288, 0.122, 0.1288, 0.122, 0.1288, 0.122, 0.1288, 0.122, 0.1288, 0.122, 0.1288, 0.122, 0.1288, 0.122, 0.1288, 0.122, 0.1288, 0.122, 0.1288, 0.122, 0.1288, 0.122, 0.1288, 0.122, 0.1288, 0.122, 0.1288, 0.122, 0.1288, 0.122, 0.1288, 0.122, 0.1288, 0.122, 0.1288, 0.122, 0.1288, 0.122, 0.1288, 0.122, 0.1288, 0.122, 0.1288, 0.122, 0.1288, 0.122, 0.1288, 0.122, 0.1288, 0.122, 0.1288, 0.122, 0.1288, 0.122, 0.1288, 0.122, 0.1288, 0.122, 0.6349, 0.1281, 0.6349, 0.1281, 0.6349, 0.1281, 0.6349, 0.1281, 0.6349, 0.1281, 0.6349, 0.1281, 0.6349, 0.1281, 0.6349, 0.1281, 0.6349, 0.1281, 0.6349, 0.1281, 0.6349, 0.1281, 0.6349, 0.1281, 0.6349, 0.1281, 0.6349, 0.1281, 0.6349, 0.1281, 0.6349, 0.1281, 0.6349, 0.1281, 0.6349, 0.1281, 0.6349, 0.1281, 0.6349, 0.1281, 0.6349, 0.1281, 0.6349, 0.1281, 0.6349, 0.1281, 0.6349, 0.1281, 0.6349, 0.1281, 0.6349, 0.1281, 0.6349, 0.1281, 0.6349, 0.1281, 0.6349, 0.1281, 0.6349, 0.1281, 0.6349, 0.1281, 0.6349, 0.1281, 0.6349, 0.1281, 0.6349, 0.1281, 0.6349, 0.1281, 0.6349, 0.1281, 0.6349, 0.1281, 0.6349, 0.1281, 0.6349, 0.1281, 0.6349, 0.1281, 0.6349, 0.1281, 0.6349, 0.1281, 0.6349, 0.1281, 0.6349, 0.1281, 0.6349, 0.1281, 0.6349, 0.1281, 0.6349, 0.1281, 0.6349, 0.1281, 0.6349, 0.1281, 0.6349, 0.1281, 0.6349, 0.1281, 0.6349, 0.1281, 0.6349, 0.1281, 0.6349, 0.1281, 0.6349, 0.1281, 0.6349, 0.1281, 0.6349, 0.1281, 0.6349, 0.1281, 0.6349, 0.1281, 0.6349, 0.1281, 0.6349, 0.1281, 0.6349, 0.1281, 0.6349, 0.1281, 0.6349, 0.1281, 0.6349, 0.1281, 0.6349, 0.1281, 0.6349, 0.1281, 0.6349, 0.1281, 0.6349, 0.1281, 0.6349, 0.1281, 0.6349, 0.1281, 0.6349, 0.1281, 0.6349, 0.1281, 0.6349, 0.1281, 0.6349, 0.1281, 0.6349, 0.1281, 0.6349, 0.1281, 0.6349, 0.1281, 0.6349, 0.1281, 0.6349, 0.1281, 0.6349, 0.1281, 0.6349, 0.1281, 0.6349, 0.1281, 0.6349, 0.1281, 0.6349, 0.1281, 0.6349, 0.1281, 0.6349, 0.1281, 0.6349, 0.1281, 0.6349, 0.1281, 0.6349, 0.1281, 0.6349, 0.1281, 0.6349, 0.1281, 0.6349, 0.1281, 0.6349, 0.1281, 0.6349, 0.1281, 0.6349, 0.1281, 0.6349, 0.1281, 0.6349, 0.1281, 0.6349, 0.1281, 0.6349, 0.1281, 0.6349, 0.1281, 0.6349, 0.1281, 0.6349, 0.1281, 0.6349, 0.1281, 0.6349, 0.1281, 0.6349, 0.1281, 0.6349, 0.1281, 0.6349, 0.1281, 0.6349, 0.1281, 0.6349, 0.1281, 0.6349, 0.1281, 0.6349, 0.1281, 0.6349, 0.1281, 0.6349, 0.1281, 0.6349, 0.1281, 0.6349, 0.1281, 0.6349, 0.1281, 0.6349, 0.1281, 0.6349, 0.1281, 0.6349, 0.1281, 0.6349, 0.1281, 0.6349, 0.1281, 0.6349, 0.1281, 0.6349, 0.1281, 0.6349, 0.1281, 0.6349, 0.1281, 0.6349, 0.1281, 0.6349, 0.1281, 0.8398, 0.9004, 0.8398, 0.9004, 0.8398, 0.9004, 0.8398, 0.9004, 0.8398, 0.9004, 0.8398, 0.9004, 0.8398, 0.9004, 0.8398, 0.9004, 0.8398, 0.9004, 0.8398, 0.9004, 0.8398, 0.9004, 0.8398, 0.9004, 0.8398, 0.9004, 0.8398, 0.9004, 0.8398, 0.9004, 0.8398, 0.9004, 0.8398, 0.9004, 0.8398, 0.9004, 0.8398, 0.9004, 0.8398, 0.9004, 0.8398, 0.9004, 0.8398, 0.9004, 0.8398, 0.9004, 0.8398, 0.9004, 0.8398, 0.9004, 0.8398, 0.9004, 0.8398, 0.9004, 0.8398, 0.9004, 0.8398, 0.9004, 0.8398, 0.9004, 0.8398, 0.9004, 0.8398, 0.9004, 0.1288, 0.122, 0.1288, 0.122, 0.1288, 0.122, 0.1288, 0.122, 0.1288, 0.122, 0.1288, 0.122, 0.1288, 0.122, 0.1288, 0.122, 0.1288, 0.122, 0.1288, 0.122, 0.1288, 0.122, 0.1288, 0.122, 0.1288, 0.122, 0.1288, 0.122, 0.1288, 0.122, 0.1288, 0.122, 0.1288, 0.122, 0.1288, 0.122, 0.1288, 0.122, 0.1288, 0.122, 0.1288, 0.122, 0.1288, 0.122, 0.1288, 0.122, 0.1288, 0.122, 0.1288, 0.122, 0.1288, 0.122, 0.1288, 0.122, 0.1288, 0.122, 0.1288, 0.122, 0.1288, 0.122, 0.1288, 0.122, 0.1288, 0.122, 0.1288, 0.122, 0.1288, 0.122, 0.1288, 0.122, 0.1288, 0.122, 0.1288, 0.122, 0.1288, 0.122, 0.1288, 0.122, 0.1288, 0.122, 0.1288, 0.122, 0.1288, 0.122, 0.1288, 0.122, 0.1288, 0.122, 0.1288, 0.122, 0.1288, 0.122, 0.1288, 0.122, 0.1288, 0.122, 0.1288, 0.122, 0.1288, 0.122, 0.1288, 0.122, 0.1288, 0.122, 0.1288, 0.122, 0.1288, 0.122, 0.1288, 0.122, 0.1288, 0.122, 0.1288, 0.122, 0.1288, 0.122, 0.1288, 0.122, 0.1288, 0.122, 0.1288, 0.122, 0.1288, 0.122, 0.1288, 0.122, 0.1288, 0.122, 0.1288, 0.122, 0.1288, 0.122, 0.1288, 0.122, 0.1288, 0.122, 0.1288, 0.122, 0.1288, 0.122, 0.1288, 0.122, 0.1288, 0.122, 0.1288, 0.122, 0.1288, 0.122, 0.1288, 0.122, 0.1288, 0.122, 0.1288, 0.122, 0.1288, 0.122, 0.1288, 0.122, 0.1288, 0.122, 0.1288, 0.122, 0.1288, 0.122, 0.1288, 0.122, 0.1288, 0.122, 0.1288, 0.122, 0.1288, 0.122, 0.1288, 0.122, 0.1288, 0.122, 0.1288, 0.122, 0.1288, 0.122, 0.1288, 0.122, 0.1288, 0.122, 0.1288, 0.122, 0.1288, 0.122, 0.1288, 0.122, 0.1288, 0.122, 0.1288, 0.122, 0.1288, 0.122, 0.1288, 0.122, 0.1288, 0.122, 0.1288, 0.122, 0.1288, 0.122, 0.1288, 0.122, 0.1288, 0.122, 0.1288, 0.122, 0.1288, 0.122, 0.1288, 0.122, 0.1288, 0.122, 0.1288, 0.122, 0.1288, 0.122, 0.1288, 0.122, 0.1288, 0.122, 0.1288, 0.122, 0.1288, 0.122, 0.1288, 0.122, 0.1288, 0.122, 0.1288, 0.122, 0.1288, 0.122, 0.1288, 0.122, 0.1288, 0.122, 0.1288, 0.122, 0.1288, 0.122, 0.1288, 0.122, 0.1288, 0.122, 0.1288, 0.122, 0.1288, 0.122, 0.1288, 0.122, 0.1288, 0.122, 0.1288, 0.122, 0.1288, 0.122, 0.1288, 0.122, 0.1288, 0.122, 0.1288, 0.122, 0.1288, 0.122, 0.1288, 0.122, 0.1288, 0.122, 0.1288, 0.122, 0.1288, 0.122, 0.1288, 0.122, 0.1288, 0.122, 0.1288, 0.122, 0.1288, 0.122, 0.1288, 0.122, 0.1288, 0.122, 0.1288, 0.122, 0.1288, 0.122, 0.1288, 0.122, 0.1288, 0.122, 0.1288, 0.122, 0.1288, 0.122, 0.1288, 0.122, 0.1288, 0.122, 0.1288, 0.122, 0.1288, 0.122, 0.1288, 0.122, 0.1288, 0.122, 0.1288, 0.122, 0.1288, 0.122, 0.1288, 0.122, 0.1288, 0.122, 0.1288, 0.122, 0.1288, 0.122, 0.1288, 0.122, 0.1288, 0.122, 0.1288, 0.122, 0.1288, 0.122, 0.1288, 0.122, 0.1288, 0.122, 0.1288, 0.122, 0.1288, 0.122, 0.1288, 0.122, 0.1288, 0.122, 0.1288, 0.122, 0.1288, 0.122, 0.1288, 0.122, 0.1288, 0.122, 0.1288, 0.122, 0.1288, 0.122, 0.1288, 0.122, 0.1288, 0.122, 0.1288, 0.122, 0.1288, 0.122, 0.1288, 0.122, 0.1288, 0.122, 0.1288, 0.122, 0.1288, 0.122, 0.1288, 0.122, 0.1288, 0.122, 0.1288, 0.122, 0.1288, 0.122, 0.1288, 0.122, 0.1288, 0.122, 0.1288, 0.122, 0.1288, 0.122, 0.1288, 0.122, 0.1288, 0.122, 0.1288, 0.122, 0.1288, 0.122, 0.1288, 0.122, 0.1288, 0.122, 0.1288, 0.122, 0.1288, 0.122, 0.1288, 0.122, 0.1288, 0.122, 0.1288, 0.122, 0.1288, 0.122, 0.1288, 0.122, 0.1288, 0.122, 0.1288, 0.122, 0.1288, 0.122, 0.1288, 0.122, 0.1288, 0.122, 0.1288, 0.122, 0.1288, 0.122, 0.1288, 0.122, 0.1288, 0.122, 0.1288, 0.122, 0.1288, 0.122, 0.1288, 0.122, 0.1288, 0.122, 0.1288, 0.122, 0.1288, 0.122, 0.1288, 0.122, 0.1288, 0.122, 0.1288, 0.122, 0.1288, 0.122, 0.1288, 0.122, 0.1288, 0.122, 0.1288, 0.122, 0.1288, 0.122, 0.1288, 0.122, 0.1288, 0.122, 0.1288, 0.122, 0.1288, 0.122, 0.1288, 0.122, 0.1288, 0.122, 0.1288, 0.122, 0.1288, 0.122, 0.1288, 0.122, 0.1288, 0.122, 0.1288, 0.122, 0.1288, 0.122, 0.1288, 0.122, 0.1288, 0.122, 0.1288, 0.122, 0.1288, 0.122, 0.1288, 0.122, 0.1288, 0.122, 0.1288, 0.122, 0.1288, 0.122, 0.1288, 0.122, 0.1288, 0.122, 0.1288, 0.122, 0.1288, 0.122, 0.1288, 0.122, 0.1288, 0.122, 0.1288, 0.122, 0.1288, 0.122, 0.1288, 0.122, 0.1288, 0.122, 0.1288, 0.122, 0.1288, 0.122, 0.1288, 0.122, 0.1288, 0.122, 0.1288, 0.122, 0.1288, 0.122, 0.1288, 0.122, 0.1288, 0.122, 0.1288, 0.122, 0.1288, 0.122, 0.1288, 0.122, 0.1288, 0.122, 0.1288, 0.122, 0.1288, 0.122, 0.1288, 0.122, 0.1288, 0.122, 0.1288, 0.122, 0.1288, 0.122, 0.1288, 0.122, 0.1288, 0.122, 0.1288, 0.122, 0.1288, 0.122, 0.1288, 0.122, 0.1288, 0.122, 0.1288, 0.122, 0.1288, 0.122, 0.1288, 0.122, 0.1288, 0.122, 0.1288, 0.122, 0.1288, 0.122, 0.1288, 0.122, 0.1288, 0.122, 0.1288, 0.122, 0.1288, 0.122, 0.1288, 0.122, 0.1288, 0.122, 0.1288, 0.122, 0.1288, 0.122, 0.1288, 0.122, 0.1288, 0.122, 0.1288, 0.122, 0.1288, 0.122, 0.1288, 0.122, 0.1288, 0.122, 0.1288, 0.122, 0.1288, 0.122, 0.1288, 0.122, 0.1288, 0.122, 0.1288, 0.122, 0.1288, 0.122, 0.1288, 0.122, 0.1288, 0.122, 0.1288, 0.122, 0.1288, 0.122, 0.1288, 0.122, 0.1288, 0.122, 0.1288, 0.122, 0.1288, 0.122, 0.1288, 0.122, 0.1288, 0.122, 0.1288, 0.122, 0.1288, 0.122, 0.1288, 0.122, 0.1288, 0.122, 0.1288, 0.122, 0.1288, 0.122, 0.1288, 0.122, 0.1288, 0.122, 0.1288, 0.122, 0.1288, 0.122, 0.1288, 0.122, 0.1288, 0.122, 0.1288, 0.122, 0.1288, 0.122, 0.1288, 0.122, 0.1288, 0.122, 0.1288, 0.122, 0.1288, 0.122, 0.1288, 0.122, 0.1288, 0.122, 0.1288, 0.122, 0.1288, 0.122, 0.1288, 0.122, 0.1288, 0.122, 0.1288, 0.122, 0.1288, 0.122, 0.1288, 0.122, 0.1288, 0.122, 0.1288, 0.122, 0.1288, 0.122, 0.1288, 0.122, 0.1288, 0.122, 0.1288, 0.122, 0.1288, 0.122, 0.1288, 0.122, 0.1288, 0.122, 0.1288, 0.122, 0.1288, 0.122, 0.1288, 0.122, 0.1288, 0.122, 0.1288, 0.122, 0.1288, 0.122, 0.1288, 0.122, 0.1288, 0.122, 0.1288, 0.122, 0.1288, 0.122, 0.1288, 0.122, 0.1288, 0.122, 0.1288, 0.122, 0.1288, 0.122, 0.1288, 0.122, 0.1288, 0.122, 0.1288, 0.122, 0.1288, 0.122, 0.1288, 0.122, 0.1288, 0.122, 0.1288, 0.122, 0.1288, 0.122, 0.1288, 0.122, 0.1288, 0.122, 0.1288, 0.122, 0.1288, 0.122, 0.1288, 0.122, 0.1288, 0.122, 0.1288, 0.122, 0.1288, 0.122, 0.1288, 0.122, 0.1288, 0.122, 0.1288, 0.122, 0.1288, 0.122, 0.1288, 0.122, 0.1288, 0.122, 0.1288, 0.122, 0.1288, 0.122, 0.1288, 0.122, 0.1288, 0.122, 0.1288, 0.122, 0.1288, 0.122, 0.1288, 0.122, 0.1288, 0.122, 0.1288, 0.122, 0.1288, 0.122, 0.1288, 0.122, 0.1288, 0.122, 0.1288, 0.122, 0.1288, 0.122, 0.1288, 0.122, 0.1288, 0.122, 0.1288, 0.122, 0.1288, 0.122, 0.1288, 0.122, 0.1288, 0.122, 0.1288, 0.122, 0.1288, 0.122, 0.1288, 0.122, 0.1288, 0.122, 0.1288, 0.122, 0.1288, 0.122, 0.1288, 0.122, 0.1288, 0.122, 0.1288, 0.122, 0.1288, 0.122, 0.1288, 0.122, 0.1288, 0.122, 0.1288, 0.122, 0.1288, 0.122, 0.1288, 0.122, 0.1288, 0.122, 0.1288, 0.122, 0.1288, 0.122, 0.1288, 0.122, 0.1288, 0.122, 0.1288, 0.122, 0.1288, 0.122, 0.1288, 0.122, 0.1288, 0.122, 0.1288, 0.122, 0.1288, 0.122, 0.1288, 0.122, 0.1288, 0.122, 0.1288, 0.122, 0.1288, 0.122, 0.1288, 0.122, 0.1288, 0.122, 0.1288, 0.122, 0.1288, 0.122, 0.1288, 0.122, 0.1288, 0.122, 0.1288, 0.122, 0.1288, 0.122, 0.1288, 0.122, 0.1288, 0.122, 0.1288, 0.122, 0.1288, 0.122, 0.1288, 0.122, 0.1288, 0.122, 0.1288, 0.122, 0.1288, 0.122, 0.1288, 0.122, 0.1288, 0.122, 0.1288, 0.122, 0.1288, 0.122, 0.1288, 0.122, 0.1288, 0.122, 0.1288, 0.122, 0.1288, 0.122, 0.1288, 0.122, 0.1288, 0.122, 0.1288, 0.122, 0.1288, 0.122, 0.1288, 0.122, 0.1288, 0.122, 0.1288, 0.122, 0.1288, 0.122, 0.1288, 0.122, 0.1288, 0.122, 0.1288, 0.122, 0.1288, 0.122, 0.1288, 0.122, 0.1288, 0.122, 0.1288, 0.122, 0.1288, 0.122, 0.1288, 0.122, 0.1288, 0.122, 0.1288, 0.122, 0.1288, 0.122, 0.1288, 0.122, 0.1288, 0.122, 0.1288, 0.122, 0.1288, 0.122, 0.1288, 0.122, 0.1288, 0.122, 0.1288, 0.122, 0.1288, 0.122, 0.1288, 0.122, 0.1288, 0.122, 0.1288, 0.122, 0.1288, 0.122, 0.1288, 0.122, 0.1288, 0.122, 0.1288, 0.122, 0.1288, 0.122, 0.1288, 0.122, 0.1288, 0.122, 0.1288, 0.122, 0.1288, 0.122, 0.1288, 0.122, 0.1288, 0.122, 0.1288, 0.122, 0.1288, 0.122, 0.1288, 0.122, 0.1288, 0.122, 0.6349, 0.1281, 0.6349, 0.1281, 0.6349, 0.1281, 0.6349, 0.1281, 0.6349, 0.1281, 0.6349, 0.1281, 0.6349, 0.1281, 0.6349, 0.1281, 0.6349, 0.1281, 0.6349, 0.1281, 0.6349, 0.1281, 0.6349, 0.1281, 0.6349, 0.1281, 0.6349, 0.1281, 0.6349, 0.1281, 0.6349, 0.1281, 0.6349, 0.1281, 0.6349, 0.1281, 0.6349, 0.1281, 0.6349, 0.1281, 0.6349, 0.1281, 0.6349, 0.1281, 0.6349, 0.1281, 0.6349, 0.1281, 0.6349, 0.1281, 0.6349, 0.1281, 0.6349, 0.1281, 0.6349, 0.1281, 0.6349, 0.1281, 0.6349, 0.1281, 0.6349, 0.1281, 0.6349, 0.1281, 0.6349, 0.1281, 0.6349, 0.1281, 0.6349, 0.1281, 0.6349, 0.1281, 0.6349, 0.1281, 0.6349, 0.1281, 0.6349, 0.1281, 0.6349, 0.1281, 0.6349, 0.1281, 0.6349, 0.1281, 0.6349, 0.1281, 0.6349, 0.1281, 0.6349, 0.1281, 0.6349, 0.1281, 0.6349, 0.1281, 0.6349, 0.1281, 0.6349, 0.1281, 0.6349, 0.1281, 0.6349, 0.1281, 0.6349, 0.1281, 0.6349, 0.1281, 0.6349, 0.1281, 0.6349, 0.1281, 0.6349, 0.1281, 0.6349, 0.1281, 0.6349, 0.1281, 0.6349, 0.1281, 0.6349, 0.1281, 0.6349, 0.1281, 0.6349, 0.1281, 0.6349, 0.1281, 0.6349, 0.1281, 0.6349, 0.1281, 0.6349, 0.1281, 0.6349, 0.1281, 0.6349, 0.1281, 0.6349, 0.1281, 0.6349, 0.1281, 0.6349, 0.1281, 0.6349, 0.1281, 0.6349, 0.1281, 0.6349, 0.1281, 0.6349, 0.1281, 0.6349, 0.1281, 0.6349, 0.1281, 0.6349, 0.1281, 0.6349, 0.1281, 0.6349, 0.1281, 0.6349, 0.1281, 0.6349, 0.1281, 0.6349, 0.1281, 0.6349, 0.1281, 0.6349, 0.1281, 0.6349, 0.1281, 0.6349, 0.1281, 0.6349, 0.1281, 0.6349, 0.1281, 0.6349, 0.1281, 0.6349, 0.1281, 0.6349, 0.1281, 0.6349, 0.1281, 0.6349, 0.1281, 0.6349, 0.1281, 0.6349, 0.1281, 0.6349, 0.1281, 0.6349, 0.1281, 0.6349, 0.1281, 0.6349, 0.1281, 0.6349, 0.1281, 0.6349, 0.1281, 0.6349, 0.1281, 0.6349, 0.1281, 0.6349, 0.1281, 0.6349, 0.1281, 0.6349, 0.1281, 0.6349, 0.1281, 0.6349, 0.1281, 0.6349, 0.1281, 0.6349, 0.1281, 0.6349, 0.1281, 0.6349, 0.1281, 0.6349, 0.1281, 0.6349, 0.1281, 0.6349, 0.1281, 0.6349, 0.1281, 0.6349, 0.1281, 0.6349, 0.1281, 0.6349, 0.1281, 0.6349, 0.1281, 0.6349, 0.1281, 0.6349, 0.1281, 0.6349, 0.1281, 0.6349, 0.1281, 0.6349, 0.1281, 0.6349, 0.1281, 0.6349, 0.1281, 0.8752, 0.88, 0.8752, 0.88, 0.8752, 0.88, 0.8752, 0.88, 0.8752, 0.88, 0.8752, 0.88, 0.8752, 0.88, 0.8752, 0.88, 0.8752, 0.88, 0.8752, 0.88, 0.8752, 0.88, 0.8752, 0.88, 0.8752, 0.88, 0.8752, 0.88, 0.8752, 0.88, 0.8752, 0.88, 0.8752, 0.88, 0.8752, 0.88, 0.8752, 0.88, 0.8752, 0.88, 0.8752, 0.88, 0.8752, 0.88, 0.8752, 0.88, 0.8752, 0.88, 0.8752, 0.88, 0.8752, 0.88, 0.8752, 0.88, 0.8752, 0.88, 0.8752, 0.88, 0.8752, 0.88, 0.8752, 0.88, 0.8752, 0.88, 0.1288, 0.122, 0.1288, 0.122, 0.1288, 0.122, 0.1288, 0.122, 0.1288, 0.122, 0.1288, 0.122, 0.1288, 0.122, 0.1288, 0.122, 0.1288, 0.122, 0.1288, 0.122, 0.1288, 0.122, 0.1288, 0.122, 0.1288, 0.122, 0.1288, 0.122, 0.1288, 0.122, 0.1288, 0.122, 0.1288, 0.122, 0.1288, 0.122, 0.1288, 0.122, 0.1288, 0.122, 0.1288, 0.122, 0.1288, 0.122, 0.1288, 0.122, 0.1288, 0.122, 0.1288, 0.122, 0.1288, 0.122, 0.1288, 0.122, 0.1288, 0.122, 0.1288, 0.122, 0.1288, 0.122, 0.1288, 0.122, 0.1288, 0.122, 0.1288, 0.122, 0.1288, 0.122, 0.1288, 0.122, 0.1288, 0.122, 0.1288, 0.122, 0.1288, 0.122, 0.1288, 0.122, 0.1288, 0.122, 0.1288, 0.122, 0.1288, 0.122, 0.1288, 0.122, 0.1288, 0.122, 0.1288, 0.122, 0.1288, 0.122, 0.1288, 0.122, 0.1288, 0.122, 0.1288, 0.122, 0.1288, 0.122, 0.1288, 0.122, 0.1288, 0.122, 0.1288, 0.122, 0.1288, 0.122, 0.1288, 0.122, 0.1288, 0.122, 0.1288, 0.122, 0.1288, 0.122, 0.1288, 0.122, 0.1288, 0.122, 0.1288, 0.122, 0.1288, 0.122, 0.1288, 0.122, 0.1288, 0.122, 0.1288, 0.122, 0.1288, 0.122, 0.1288, 0.122, 0.1288, 0.122, 0.1288, 0.122, 0.1288, 0.122, 0.1288, 0.122, 0.1288, 0.122, 0.1288, 0.122, 0.1288, 0.122, 0.1288, 0.122, 0.1288, 0.122, 0.1288, 0.122, 0.1288, 0.122, 0.1288, 0.122, 0.1288, 0.122, 0.1288, 0.122, 0.1288, 0.122, 0.1288, 0.122, 0.1288, 0.122, 0.1288, 0.122, 0.1288, 0.122, 0.1288, 0.122, 0.1288, 0.122, 0.1288, 0.122, 0.1288, 0.122, 0.1288, 0.122, 0.1288, 0.122, 0.1288, 0.122, 0.1288, 0.122, 0.1288, 0.122, 0.1288, 0.122, 0.1288, 0.122, 0.1288, 0.122, 0.1288, 0.122, 0.1288, 0.122, 0.1288, 0.122, 0.1288, 0.122, 0.1288, 0.122, 0.1288, 0.122, 0.1288, 0.122, 0.1288, 0.122, 0.1288, 0.122, 0.1288, 0.122, 0.1288, 0.122, 0.1288, 0.122, 0.1288, 0.122, 0.1288, 0.122, 0.1288, 0.122, 0.1288, 0.122, 0.1288, 0.122, 0.1288, 0.122, 0.1288, 0.122, 0.1288, 0.122, 0.1288, 0.122, 0.1288, 0.122, 0.1288, 0.122, 0.1288, 0.122, 0.1288, 0.122, 0.1288, 0.122, 0.1288, 0.122, 0.1288, 0.122, 0.1288, 0.122, 0.1288, 0.122, 0.1288, 0.122, 0.1288, 0.122, 0.1288, 0.122, 0.1288, 0.122, 0.1288, 0.122, 0.1288, 0.122, 0.1288, 0.122, 0.1288, 0.122, 0.1288, 0.122, 0.1288, 0.122, 0.1288, 0.122, 0.1288, 0.122, 0.1288, 0.122, 0.1288, 0.122, 0.1288, 0.122, 0.1288, 0.122, 0.1288, 0.122, 0.1288, 0.122, 0.1288, 0.122, 0.1288, 0.122, 0.1288, 0.122, 0.1288, 0.122, 0.1288, 0.122, 0.1288, 0.122, 0.1288, 0.122, 0.1288, 0.122, 0.1288, 0.122, 0.1288, 0.122, 0.1288, 0.122, 0.1288, 0.122, 0.1288, 0.122, 0.1288, 0.122, 0.1288, 0.122, 0.1288, 0.122, 0.1288, 0.122, 0.1288, 0.122, 0.1288, 0.122, 0.1288, 0.122, 0.1288, 0.122, 0.1288, 0.122, 0.1288, 0.122, 0.1288, 0.122, 0.1288, 0.122, 0.1288, 0.122, 0.1288, 0.122, 0.1288, 0.122, 0.1288, 0.122, 0.1288, 0.122, 0.1288, 0.122, 0.1288, 0.122, 0.1288, 0.122, 0.1288, 0.122, 0.1288, 0.122, 0.1288, 0.122, 0.1288, 0.122, 0.1288, 0.122, 0.1288, 0.122, 0.1288, 0.122, 0.1288, 0.122, 0.1288, 0.122, 0.1288, 0.122, 0.1288, 0.122, 0.1288, 0.122, 0.1288, 0.122, 0.1288, 0.122, 0.1288, 0.122, 0.1288, 0.122, 0.1288, 0.122, 0.1288, 0.122, 0.1288, 0.122, 0.1288, 0.122, 0.1288, 0.122, 0.1288, 0.122, 0.1288, 0.122, 0.1288, 0.122, 0.1288, 0.122, 0.1288, 0.122, 0.1288, 0.122, 0.1288, 0.122, 0.1288, 0.122, 0.1288, 0.122, 0.1288, 0.122, 0.1288, 0.122, 0.1288, 0.122, 0.1288, 0.122, 0.1288, 0.122, 0.1288, 0.122, 0.1288, 0.122, 0.1288, 0.122, 0.1288, 0.122, 0.1288, 0.122, 0.1288, 0.122, 0.1288, 0.122, 0.1288, 0.122, 0.1288, 0.122, 0.1288, 0.122, 0.1288, 0.122, 0.1288, 0.122, 0.1288, 0.122, 0.1288, 0.122, 0.1288, 0.122, 0.1288, 0.122, 0.1288, 0.122, 0.1288, 0.122, 0.1288, 0.122, 0.1288, 0.122, 0.1288, 0.122, 0.1288, 0.122, 0.1288, 0.122, 0.1288, 0.122, 0.1288, 0.122, 0.1288, 0.122, 0.1288, 0.122, 0.1288, 0.122, 0.1288, 0.122, 0.1288, 0.122, 0.1288, 0.122, 0.1288, 0.122, 0.1288, 0.122, 0.1288, 0.122, 0.1288, 0.122, 0.1288, 0.122, 0.1288, 0.122, 0.1288, 0.122, 0.1288, 0.122, 0.1288, 0.122, 0.1288, 0.122, 0.1288, 0.122, 0.1288, 0.122, 0.1288, 0.122, 0.1288, 0.122, 0.1288, 0.122, 0.1288, 0.122, 0.1288, 0.122, 0.1288, 0.122, 0.1288, 0.122, 0.1288, 0.122, 0.1288, 0.122, 0.1288, 0.122, 0.1288, 0.122, 0.1288, 0.122, 0.1288, 0.122, 0.1288, 0.122, 0.1288, 0.122, 0.1288, 0.122, 0.1288, 0.122, 0.1288, 0.122, 0.1288, 0.122, 0.1288, 0.122, 0.1288, 0.122, 0.1288, 0.122, 0.1288, 0.122, 0.1288, 0.122, 0.1288, 0.122, 0.1288, 0.122, 0.1288, 0.122, 0.1288, 0.122, 0.1288, 0.122, 0.1288, 0.122, 0.1288, 0.122, 0.1288, 0.122, 0.1288, 0.122, 0.1288, 0.122, 0.1288, 0.122, 0.1288, 0.122, 0.1288, 0.122, 0.1288, 0.122, 0.1288, 0.122, 0.1288, 0.122, 0.1288, 0.122, 0.1288, 0.122, 0.1288, 0.122, 0.1288, 0.122, 0.1288, 0.122, 0.1288, 0.122, 0.1288, 0.122, 0.1288, 0.122, 0.1288, 0.122, 0.1288, 0.122, 0.1288, 0.122, 0.1288, 0.122, 0.1288, 0.122, 0.1288, 0.122, 0.1288, 0.122, 0.1288, 0.122, 0.1288, 0.122, 0.1288, 0.122, 0.1288, 0.122, 0.1288, 0.122, 0.1288, 0.122, 0.1288, 0.122, 0.1288, 0.122, 0.1288, 0.122, 0.1288, 0.122, 0.1288, 0.122, 0.1288, 0.122, 0.1288, 0.122, 0.1288, 0.122, 0.1288, 0.122, 0.1288, 0.122, 0.1288, 0.122, 0.1288, 0.122, 0.1288, 0.122, 0.1288, 0.122, 0.1288, 0.122, 0.1288, 0.122, 0.1288, 0.122, 0.1288, 0.122, 0.1288, 0.122, 0.1288, 0.122, 0.1288, 0.122, 0.1288, 0.122, 0.1288, 0.122, 0.1288, 0.122, 0.1288, 0.122, 0.1288, 0.122, 0.1288, 0.122, 0.1288, 0.122, 0.1288, 0.122, 0.1288, 0.122, 0.1288, 0.122, 0.1288, 0.122, 0.1288, 0.122, 0.1288, 0.122, 0.1288, 0.122, 0.1288, 0.122, 0.1288, 0.122, 0.1288, 0.122, 0.1288, 0.122, 0.1288, 0.122, 0.1288, 0.122, 0.1288, 0.122, 0.1288, 0.122, 0.1288, 0.122, 0.1288, 0.122, 0.1288, 0.122, 0.1288, 0.122, 0.1288, 0.122, 0.1288, 0.122, 0.1288, 0.122, 0.1288, 0.122, 0.1288, 0.122, 0.1288, 0.122, 0.1288, 0.122, 0.1288, 0.122, 0.1288, 0.122, 0.1288, 0.122, 0.1288, 0.122, 0.1288, 0.122, 0.1288, 0.122, 0.1288, 0.122, 0.1288, 0.122, 0.1289, 0.1397, 0.1289, 0.1397, 0.1289, 0.1397, 0.1289, 0.1397, 0.1289, 0.1397, 0.1289, 0.1397, 0.1289, 0.1397, 0.1289, 0.1397, 0.1289, 0.1397, 0.1289, 0.1397, 0.1289, 0.1397, 0.1289, 0.1397, 0.1289, 0.1397, 0.1289, 0.1397, 0.1289, 0.1397, 0.1289, 0.1397, 0.1289, 0.1397, 0.1289, 0.1397, 0.1289, 0.1397, 0.1289, 0.1397, 0.1289, 0.1397, 0.1289, 0.1397, 0.1289, 0.1397, 0.1289, 0.1397, 0.1289, 0.1397, 0.1289, 0.1397, 0.1289, 0.1397, 0.1289, 0.1397, 0.1289, 0.1397, 0.1289, 0.1397, 0.1289, 0.1397, 0.1289, 0.1397, 0.1289, 0.1397, 0.1289, 0.1397, 0.1289, 0.1397, 0.1289, 0.1397, 0.1289, 0.1397, 0.1289, 0.1397, 0.1289, 0.1397, 0.1289, 0.1397, 0.1289, 0.1397, 0.1289, 0.1397, 0.1289, 0.1397, 0.1289, 0.1397, 0.1289, 0.1397, 0.1289, 0.1397, 0.1289, 0.1397, 0.1289, 0.1397, 0.1289, 0.1397, 0.1289, 0.1397, 0.1289, 0.1397, 0.1289, 0.1397, 0.1289, 0.1397, 0.1289, 0.1397, 0.1289, 0.1397, 0.1289, 0.1397, 0.1289, 0.1397, 0.1289, 0.1397, 0.1289, 0.1397, 0.1289, 0.1397, 0.1289, 0.1397, 0.1289, 0.1397, 0.1289, 0.1397, 0.1289, 0.1397, 0.1289, 0.1397, 0.1289, 0.1397, 0.1289, 0.1397, 0.1289, 0.1397, 0.1289, 0.1397, 0.1289, 0.1397, 0.1289, 0.1397, 0.1289, 0.1397, 0.1289, 0.1397, 0.1289, 0.1397, 0.1289, 0.1397, 0.1289, 0.1397, 0.1289, 0.1397, 0.1289, 0.1397, 0.1289, 0.1397, 0.1289, 0.1397, 0.1289, 0.1397, 0.1289, 0.1397, 0.1289, 0.1397, 0.1289, 0.1397, 0.1289, 0.1397, 0.1289, 0.1397, 0.1289, 0.1397, 0.1289, 0.1397, 0.1289, 0.1397, 0.1289, 0.1397, 0.1289, 0.1397, 0.1289, 0.1397, 0.1289, 0.1397, 0.1289, 0.1397, 0.1289, 0.1397, 0.1289, 0.1397, 0.1289, 0.1397, 0.1289, 0.1397, 0.1289, 0.1397, 0.1289, 0.1397, 0.1289, 0.1397, 0.1289, 0.1397, 0.1289, 0.1397, 0.1289, 0.1397, 0.1289, 0.1397, 0.1289, 0.1397, 0.1289, 0.1397, 0.1289, 0.1397, 0.1289, 0.1397, 0.1289, 0.1397, 0.1289, 0.1397, 0.1289, 0.1397, 0.1289, 0.1397, 0.1289, 0.1397, 0.1289, 0.1397, 0.1289, 0.1397, 0.1289, 0.1397, 0.1289, 0.1397, 0.1289, 0.1397, 0.1289, 0.1397, 0.1289, 0.1397, 0.1289, 0.1397, 0.1289, 0.1397, 0.1289, 0.1397, 0.1289, 0.1397, 0.1289, 0.1397, 0.1289, 0.1397, 0.1289, 0.1397])
me_cube.materials.append(mat_car)
me_cube.use_remesh_preserve_volume = False
me_cube.use_remesh_preserve_attributes = False
me_cube.use_mirror_vertex_groups = False
me_cube.update()

# ---- objects
ob_car = bpy.data.objects.new('Car', me_cube)
ob_ligth_front_right = bpy.data.objects.new('ligth-front-right', light_spot)
ob_light_front_left = bpy.data.objects.new('light-front-left', light_spot_001)

# ---- transforms, parenting, visibility, modifiers, constraints
ob_car.location = (0.0, 0.0, 0.05419)
ob_car.scale = (1.304, 1.995, 0.4179)
ob_car.lock_rotations_4d = False
ob_car.empty_display_type = 'ARROWS'
ob_car.lineart.crease_threshold = 0.0
ob_ligth_front_right.location = (-1.144, -2.047, 0.2667)
ob_ligth_front_right.rotation_euler = (-1.571, 0.0, 0.0)
ob_ligth_front_right.scale = (0.324, 0.324, 0.324)
ob_light_front_left.location = (1.141, -2.047, 0.2667)
ob_light_front_left.rotation_euler = (-1.571, 0.0, 0.0)
ob_light_front_left.scale = (0.324, 0.324, 0.324)

# ---- collection membership
col_collection.objects.link(ob_car)
col_collection.objects.link(ob_ligth_front_right)
col_collection.objects.link(ob_light_front_left)

# ---- scene / render settings (as saved in the file)
scene.camera = ob_car
scene.frame_start = 1; scene.frame_end = 250; scene.frame_set(1)
scene.render.engine = 'BLENDER_EEVEE_NEXT'
scene.cycles.use_denoising = False
scene.cycles.samples = 128
scene.cycles.sampling_pattern = 'TABULATED_SOBOL'
scene.cycles.use_adaptive_sampling = False
scene.cycles.use_light_tree = False
scene.view_settings.view_transform = 'Filmic'
bpy.context.view_layer.update()

# ---- added for rendering (the .blend has no active camera): camera
cam_auto = bpy.data.cameras.new('AutoCamera')
cam_auto.lens = 50.0
cam_auto.sensor_width = 36.0
cam_auto.clip_end = 1000.0
ob_auto_camera = bpy.data.objects.new('AutoCamera', cam_auto)
scene.collection.objects.link(ob_auto_camera)
ob_auto_camera.location = (5.15061, -6.18864, 4.46768)
ob_auto_camera.rotation_euler = (1.09748, -7.21219e-08, 0.694738)
scene.camera = ob_auto_camera
bpy.context.view_layer.update()
